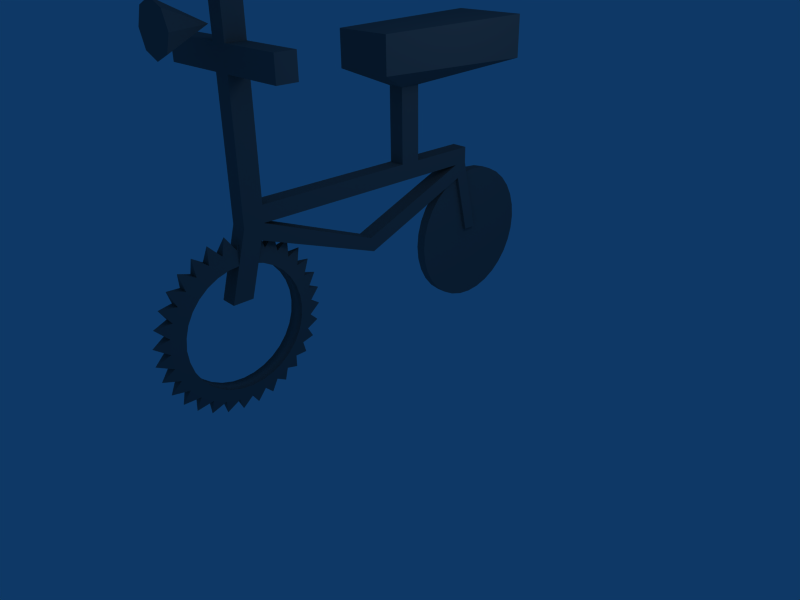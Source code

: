 # Source: chari.blend  (saved by Blender 2.49.2; exported with 4.5.12 LTS)
import bpy
from mathutils import Matrix  # noqa: F401  (used for matrix-valued properties, if any)

bpy.ops.wm.read_factory_settings(use_empty=True)
scene = bpy.context.scene
scene.name = 'Scene'

# ---- collections
col_collection_1 = bpy.data.collections.new('Collection 1'); scene.collection.children.link(col_collection_1)

# ---- materials (node trees are filled in below, after node groups)
mat_material_010 = bpy.data.materials.new('Material.010')
mat_material_010.alpha_threshold = 0.0
mat_material_010.diffuse_color = (0.4204, 0.4204, 0.4204, 1.0)
mat_material_010.roughness = 0.5
mat_material_010.line_color = (0.0, 0.0, 0.0, 1.0)

# ---- material node trees

# ---- world
world_world = bpy.data.worlds.new('World'); scene.world = world_world
world_world.color = (0.05656, 0.2208, 0.4)
world_world.use_sun_shadow = False
world_world.sun_shadow_jitter_overblur = 0.0
world_world.cycles.sampling_method = 'MANUAL'
world_world.cycles.sample_map_resolution = 256

# ---- cameras
cam_camera = bpy.data.cameras.new('Camera')
cam_camera.passepartout_alpha = 0.2
cam_camera.clip_end = 100.0
cam_camera.lens = 35.0
cam_camera.ortho_scale = 7.314
cam_camera.show_passepartout = False
cam_camera.show_safe_areas = True
cam_camera.dof.focus_distance = 0.0
cam_camera.dof.aperture_fstop = 128.0

# ---- lights
light_spot = bpy.data.lights.new('Spot', 'POINT')
light_spot.transmission_factor = 0.0
light_spot.cutoff_distance = 30.0
light_spot.energy = 100.0
light_spot.shadow_buffer_clip_start = 1.001
light_spot.shadow_soft_size = 1.0
light_spot.shadow_maximum_resolution = 0.006
light_spot.use_absolute_resolution = True
light_spot.cycles.use_multiple_importance_sampling = False

# ---- meshes
me_cube = bpy.data.meshes.new('Cube')
me_cube.from_pydata([(6.82, 0.5208, -0.5208), (6.82, -0.5208, -0.5208), (6.82, 0.5208, 0.5208), (6.82, -0.5208, 0.5208), (-8.268, -0.5208, 0.5208), (-8.268, 0.5208, 0.5208), (-9.531, -0.5208, 0.5208), (-9.531, 0.5208, 0.5208), (-9.531, 0.5208, -0.5208), (-9.531, -0.5208, -0.5208), (-10.67, 0.5208, -4.656), (-10.67, -0.5208, -4.656), (-9.405, -0.5208, -4.656), (-9.405, 0.5208, -4.656), (7.692, 0.5208, 0.5208), (7.692, -0.5208, 0.5208), (7.692, -0.5208, -0.5208), (7.692, 0.5208, -0.5208), (8.795, -0.5208, -5.295), (8.795, 0.5208, -5.295), (7.923, 0.5208, -5.295), (7.923, -0.5208, -5.295), (3.349, 0.5208, -0.5208), (3.349, -0.5208, -0.5208), (3.349, 0.5208, 0.5208), (3.349, -0.5208, 0.5208), (2.013, 0.5208, -0.5208), (2.013, -0.5208, -0.5208), (2.013, 0.5208, 0.5208), (2.013, -0.5208, 0.5208), (2.013, -0.5208, 5.169), (2.013, 0.5208, 5.169), (3.349, -0.5208, 5.169), (3.349, 0.5208, 5.169), (10.2, 2.457, 6.104), (10.2, -2.457, 6.104), (-0.4703, 1.935, 6.291), (-0.4703, -1.935, 6.291), (-0.4703, 1.935, 8.525), (-0.4703, -1.935, 8.525), (10.2, -2.457, 8.712), (10.2, 2.457, 8.712), (-8.268, -0.5208, 7.444), (-9.531, -0.5208, 7.444), (-9.531, 0.5208, 7.444), (-8.268, 0.5208, 7.444), (-8.268, -0.5208, 8.89), (-8.268, 0.5208, 8.89), (-9.531, 0.5208, 8.89), (-9.531, -0.5208, 8.89), (-8.268, -0.5208, 13.85), (-9.531, -0.5208, 13.85), (-9.531, 0.5208, 13.85), (-8.268, 0.5208, 13.85), (-8.268, -4.546, 8.89), (-9.531, -4.546, 8.89), (-9.531, -4.546, 7.444), (-8.268, -4.546, 7.444), (-8.268, 4.707, 8.89), (-9.531, 4.707, 8.89), (-9.531, 4.707, 7.444), (-8.268, 4.707, 7.444), (-6.739, 0.3135, -3.013), (-6.17, 0.3135, -3.706), (-5.747, 0.3135, -4.497), (-5.487, 0.3135, -5.355), (-5.399, 0.3135, -6.247), (-5.487, 0.3135, -7.14), (-5.747, 0.3135, -7.998), (-6.17, 0.3135, -8.789), (-6.739, 0.3135, -9.482), (-7.432, 0.3135, -10.05), (-8.222, 0.3135, -10.47), (-9.081, 0.3135, -10.73), (-9.973, 0.3135, -10.82), (-10.87, 0.3135, -10.73), (-11.72, 0.3135, -10.47), (-12.51, 0.3135, -10.05), (-13.21, 0.3135, -9.482), (-13.78, 0.3135, -8.789), (-14.2, 0.3135, -7.998), (-14.46, 0.3135, -7.14), (-14.55, 0.3135, -6.247), (-14.46, 0.3135, -5.355), (-14.2, 0.3135, -4.497), (-13.78, 0.3135, -3.706), (-13.21, 0.3135, -3.013), (-12.51, 0.3135, -2.444), (-11.72, 0.3135, -2.021), (-10.87, 0.3135, -1.761), (-9.973, 0.3135, -1.673), (-9.081, 0.3135, -1.761), (-8.222, 0.3135, -2.021), (-7.432, 0.3135, -2.444), (-6.739, -0.3135, -3.013), (-6.17, -0.3135, -3.706), (-5.747, -0.3135, -4.497), (-5.487, -0.3135, -5.355), (-5.399, -0.3135, -6.247), (-5.487, -0.3135, -7.14), (-5.747, -0.3135, -7.998), (-6.17, -0.3135, -8.789), (-6.739, -0.3135, -9.482), (-7.432, -0.3135, -10.05), (-8.222, -0.3135, -10.47), (-9.081, -0.3135, -10.73), (-9.973, -0.3135, -10.82), (-10.87, -0.3135, -10.73), (-11.72, -0.3135, -10.47), (-12.51, -0.3135, -10.05), (-13.21, -0.3135, -9.482), (-13.78, -0.3135, -8.789), (-14.2, -0.3135, -7.998), (-14.46, -0.3135, -7.14), (-14.55, -0.3135, -6.247), (-14.46, -0.3135, -5.355), (-14.2, -0.3135, -4.497), (-13.78, -0.3135, -3.706), (-13.21, -0.3135, -3.013), (-12.51, -0.3135, -2.444), (-11.72, -0.3135, -2.021), (-10.87, -0.3135, -1.761), (-9.973, -0.3135, -1.673), (-9.081, -0.3135, -1.761), (-8.223, -0.3135, -2.021), (-7.432, -0.3135, -2.444), (11.91, -0.3159, -2.539), (12.48, -0.3159, -3.232), (12.9, -0.3159, -4.023), (13.16, -0.3159, -4.881), (13.25, -0.3159, -5.773), (13.16, -0.3159, -6.665), (12.9, -0.3159, -7.523), (12.48, -0.3159, -8.314), (11.91, -0.3159, -9.007), (11.22, -0.3159, -9.576), (10.43, -0.3159, -9.999), (9.571, -0.3159, -10.26), (8.678, -0.3159, -10.35), (7.786, -0.3159, -10.26), (6.928, -0.3159, -9.999), (6.137, -0.3159, -9.576), (5.444, -0.3159, -9.007), (4.875, -0.3159, -8.314), (4.452, -0.3159, -7.523), (4.192, -0.3159, -6.665), (4.104, -0.3159, -5.773), (4.192, -0.3159, -4.881), (4.452, -0.3159, -4.023), (4.875, -0.3159, -3.232), (5.444, -0.3159, -2.539), (6.137, -0.3159, -1.97), (6.928, -0.3159, -1.547), (7.786, -0.3159, -1.287), (8.678, -0.3159, -1.199), (9.571, -0.3159, -1.287), (10.43, -0.3159, -1.547), (11.22, -0.3159, -1.97), (11.91, 0.3159, -2.539), (12.48, 0.3159, -3.232), (12.9, 0.3159, -4.023), (13.16, 0.3159, -4.881), (13.25, 0.3159, -5.773), (13.16, 0.3159, -6.665), (12.9, 0.3159, -7.523), (12.48, 0.3159, -8.314), (11.91, 0.3159, -9.007), (11.22, 0.3159, -9.576), (10.43, 0.3159, -9.999), (9.571, 0.3159, -10.26), (8.678, 0.3159, -10.35), (7.786, 0.3159, -10.26), (6.928, 0.3159, -9.999), (6.137, 0.3159, -9.576), (5.444, 0.3159, -9.007), (4.875, 0.3159, -8.314), (4.452, 0.3159, -7.523), (4.192, 0.3159, -6.665), (4.104, 0.3159, -5.773), (4.192, 0.3159, -4.881), (4.452, 0.3159, -4.023), (4.875, 0.3159, -3.232), (5.444, 0.3159, -2.539), (6.137, 0.3159, -1.97), (6.928, 0.3159, -1.547), (7.786, 0.3159, -1.287), (8.678, 0.3159, -1.199), (9.571, 0.3159, -1.287), (10.43, 0.3159, -1.547), (11.22, 0.3159, -1.97), (8.678, -0.3159, -5.773), (8.678, 0.3159, -5.773), (7.408, -0.3159, -3.871), (7.907, -0.5208, -1.452), (7.907, 0.5208, -1.452), (7.035, 0.5208, -1.452), (7.035, -0.5208, -1.452), (-0.4972, 0.5208, -4.466), (-0.4972, -0.5208, -4.466), (-0.7123, -0.5208, -3.535), (-0.7123, 0.5208, -3.535), (-8.268, -0.5208, -0.5208), (-8.268, 0.5208, -0.5208), (-9.787, 0.5208, -1.451), (-9.787, -0.5208, -1.451), (-8.524, -0.5208, -1.451), (-8.524, 0.5208, -1.451), (-7.311, 0.516, -3.585), (-6.843, 0.516, -4.156), (-7.311, -0.516, -3.585), (-6.843, -0.516, -4.156), (-6.495, 0.516, -4.807), (-6.495, -0.516, -4.807), (-6.281, 0.516, -5.513), (-6.281, -0.516, -5.513), (-6.209, 0.516, -6.247), (-6.209, -0.516, -6.247), (-6.281, 0.516, -6.982), (-6.281, -0.516, -6.982), (-6.495, 0.516, -7.688), (-6.495, -0.516, -7.688), (-6.843, 0.516, -8.339), (-6.843, -0.516, -8.339), (-7.311, 0.516, -8.909), (-7.311, -0.516, -8.909), (-7.882, 0.516, -9.377), (-7.882, -0.516, -9.377), (-8.532, 0.516, -9.725), (-8.532, -0.516, -9.725), (-9.239, 0.516, -9.939), (-9.239, -0.516, -9.939), (-9.973, 0.516, -10.01), (-9.973, -0.516, -10.01), (-10.71, 0.516, -9.939), (-10.71, -0.516, -9.939), (-11.41, 0.516, -9.725), (-11.41, -0.516, -9.725), (-12.06, 0.516, -9.377), (-12.06, -0.516, -9.377), (-12.63, 0.516, -8.909), (-12.63, -0.516, -8.909), (-13.1, 0.516, -8.339), (-13.1, -0.516, -8.339), (-13.45, 0.516, -7.688), (-13.45, -0.516, -7.688), (-13.66, 0.516, -6.982), (-13.66, -0.516, -6.982), (-13.74, 0.516, -6.247), (-13.74, -0.516, -6.247), (-13.66, 0.516, -5.513), (-13.66, -0.516, -5.513), (-13.45, 0.516, -4.807), (-13.45, -0.516, -4.807), (-13.1, 0.516, -4.156), (-13.1, -0.516, -4.156), (-12.63, 0.516, -3.585), (-12.63, -0.516, -3.586), (-12.06, 0.516, -3.117), (-12.06, -0.516, -3.117), (-11.41, 0.516, -2.769), (-11.41, -0.516, -2.769), (-10.71, 0.516, -2.555), (-10.71, -0.516, -2.555), (-9.973, 0.516, -2.483), (-9.973, -0.516, -2.483), (-9.239, 0.516, -2.555), (-9.239, -0.516, -2.555), (-8.532, 0.516, -2.769), (-8.532, -0.516, -2.769), (-7.882, 0.516, -3.117), (-7.882, -0.516, -3.117), (-6.535, -3.256e-06, -2.058), (-7.418, 8.345e-07, -1.467), (-8.4, 1.192e-06, -1.061), (-9.442, 1.132e-06, -0.8533), (-10.5, 2.98e-07, -0.8533), (-11.55, 3.725e-08, -1.061), (-12.53, 3.204e-07, -1.467), (-13.41, 1.11e-06, -2.058), (-14.16, 1.311e-06, -2.809), (-14.75, 1.565e-07, -3.692), (-15.16, -9.537e-07, -4.674), (-15.37, -3.576e-07, -5.716), (-15.37, -8.717e-07, -6.779), (-15.16, -1.192e-07, -7.821), (-14.75, 5.141e-07, -8.802), (-14.16, -9.909e-07, -9.686), (-13.41, -1.274e-06, -10.44), (-12.53, -1.393e-06, -11.03), (-11.55, -5.588e-07, -11.43), (-10.5, 5.96e-07, -11.64), (-9.442, -4.768e-07, -11.64), (-8.4, -1.393e-06, -11.43), (-7.418, -9.909e-07, -11.03), (-6.534, -2.757e-07, -10.44), (-5.783, -1.192e-07, -9.686), (-5.193, 8.196e-08, -8.802), (-4.786, 2.012e-07, -7.821), (-4.579, 8.196e-08, -6.779), (-4.579, 2.757e-07, -5.716), (-4.786, 5.141e-07, -4.674), (-5.193, 1.192e-07, -3.692), (-5.783, -5.96e-08, -2.809), (-12.77, 0.9918, 10.76), (-12.77, 1.403, 9.773), (-12.77, 0.9918, 8.781), (-12.77, 6.169e-07, 8.37), (-12.77, -0.9918, 8.781), (-12.77, -1.403, 9.773), (-12.77, -0.9918, 10.76), (-12.77, 3.244e-07, 11.18), (-9.968, 6.169e-07, 9.773), (-12.77, 6.169e-07, 9.773)], [], [(5, 202, 8, 7), (201, 4, 6, 9), (9, 6, 7, 8), (13, 12, 11, 10), (2, 3, 15, 14), (3, 1, 16, 15), (0, 2, 14, 17), (17, 14, 15, 16), (21, 20, 19, 18), (22, 0, 1, 23), (2, 24, 25, 3), (3, 25, 23, 1), (0, 22, 24, 2), (23, 27, 26, 22), (27, 201, 202, 26), (28, 5, 4, 29), (25, 29, 27, 23), (29, 4, 201, 27), (22, 26, 28, 24), (26, 202, 5, 28), (28, 29, 30, 31), (29, 25, 32, 30), (24, 28, 31, 33), (25, 24, 33, 32), (32, 33, 34, 35), (33, 31, 36, 34), (30, 32, 35, 37), (31, 30, 37, 36), (36, 37, 39, 38), (37, 35, 40, 39), (34, 36, 38, 41), (35, 34, 41, 40), (41, 38, 39, 40), (6, 4, 42, 43), (7, 6, 43, 44), (5, 7, 44, 45), (4, 5, 45, 42), (42, 45, 47, 46), (44, 43, 49, 48), (49, 46, 50, 51), (48, 49, 51, 52), (47, 48, 52, 53), (46, 47, 53, 50), (50, 53, 52, 51), (46, 49, 55, 54), (49, 43, 56, 55), (42, 46, 54, 57), (43, 42, 57, 56), (56, 57, 54, 55), (48, 47, 58, 59), (44, 48, 59, 60), (47, 45, 61, 58), (45, 44, 60, 61), (61, 60, 59, 58), (190, 127, 126), (191, 158, 159), (190, 128, 127), (191, 159, 160), (190, 129, 128), (191, 160, 161), (190, 130, 129), (191, 161, 162), (190, 131, 130), (191, 162, 163), (190, 132, 131), (191, 163, 164), (190, 133, 132), (191, 164, 165), (190, 134, 133), (191, 165, 166), (190, 135, 134), (191, 166, 167), (190, 136, 135), (191, 167, 168), (190, 137, 136), (191, 168, 169), (190, 138, 137), (191, 169, 170), (190, 139, 138), (191, 170, 171), (190, 140, 139), (191, 171, 172), (190, 141, 140), (191, 172, 173), (190, 142, 141), (191, 173, 174), (190, 143, 142), (191, 174, 175), (190, 144, 143), (191, 175, 176), (190, 145, 144), (191, 176, 177), (190, 146, 145), (191, 177, 178), (190, 147, 146), (191, 178, 179), (190, 148, 147), (191, 179, 180), (190, 149, 148), (191, 180, 181), (190, 150, 149), (191, 181, 182), (191, 182, 183), (191, 183, 184), (190, 153, 152), (191, 184, 185), (190, 154, 153), (191, 185, 186), (190, 155, 154), (191, 186, 187), (190, 156, 155), (191, 187, 188), (190, 157, 156), (191, 188, 189), (190, 126, 157), (191, 189, 158), (126, 127, 159, 158), (127, 128, 160, 159), (128, 129, 161, 160), (129, 130, 162, 161), (130, 131, 163, 162), (131, 132, 164, 163), (132, 133, 165, 164), (133, 134, 166, 165), (134, 135, 167, 166), (135, 136, 168, 167), (136, 137, 169, 168), (137, 138, 170, 169), (138, 139, 171, 170), (139, 140, 172, 171), (140, 141, 173, 172), (141, 142, 174, 173), (142, 143, 175, 174), (143, 144, 176, 175), (144, 145, 177, 176), (145, 146, 178, 177), (146, 147, 179, 178), (147, 148, 180, 179), (148, 149, 181, 180), (149, 150, 182, 181), (150, 151, 183, 182), (151, 152, 184, 183), (152, 153, 185, 184), (153, 154, 186, 185), (154, 155, 187, 186), (155, 156, 188, 187), (156, 157, 189, 188), (157, 126, 158, 189), (151, 150, 192), (192, 150, 190), (190, 152, 192), (192, 152, 151), (16, 193, 194, 17), (193, 18, 19, 194), (195, 0, 17, 194), (194, 19, 20, 195), (1, 196, 193, 16), (196, 21, 18, 193), (195, 20, 21, 196), (195, 196, 198, 197), (196, 1, 199, 198), (0, 195, 197, 200), (1, 0, 200, 199), (199, 200, 202, 201), (200, 197, 206, 202), (198, 199, 201, 205), (197, 198, 205, 206), (8, 203, 204, 9), (203, 10, 11, 204), (9, 204, 205, 201), (204, 11, 12, 205), (202, 206, 203, 8), (206, 13, 10, 203), (201, 205, 206, 202), (205, 12, 13, 206), (63, 208, 207, 62), (94, 209, 210, 95), (64, 211, 208, 63), (95, 210, 212, 96), (65, 213, 211, 64), (96, 212, 214, 97), (66, 215, 213, 65), (97, 214, 216, 98), (67, 217, 215, 66), (98, 216, 218, 99), (68, 219, 217, 67), (99, 218, 220, 100), (69, 221, 219, 68), (100, 220, 222, 101), (70, 223, 221, 69), (101, 222, 224, 102), (71, 225, 223, 70), (102, 224, 226, 103), (72, 227, 225, 71), (103, 226, 228, 104), (73, 229, 227, 72), (104, 228, 230, 105), (74, 231, 229, 73), (105, 230, 232, 106), (75, 233, 231, 74), (106, 232, 234, 107), (76, 235, 233, 75), (107, 234, 236, 108), (77, 237, 235, 76), (108, 236, 238, 109), (78, 239, 237, 77), (109, 238, 240, 110), (79, 241, 239, 78), (110, 240, 242, 111), (80, 243, 241, 79), (111, 242, 244, 112), (81, 245, 243, 80), (112, 244, 246, 113), (82, 247, 245, 81), (113, 246, 248, 114), (83, 249, 247, 82), (114, 248, 250, 115), (84, 251, 249, 83), (115, 250, 252, 116), (85, 253, 251, 84), (116, 252, 254, 117), (86, 255, 253, 85), (117, 254, 256, 118), (87, 257, 255, 86), (118, 256, 258, 119), (88, 259, 257, 87), (119, 258, 260, 120), (89, 261, 259, 88), (120, 260, 262, 121), (90, 263, 261, 89), (121, 262, 264, 122), (91, 265, 263, 90), (122, 264, 266, 123), (92, 267, 265, 91), (123, 266, 268, 124), (93, 269, 267, 92), (124, 268, 270, 125), (62, 207, 269, 93), (125, 270, 209, 94), (212, 210, 208, 211), (210, 209, 207, 208), (209, 270, 269, 207), (270, 268, 267, 269), (268, 266, 265, 267), (266, 264, 263, 265), (264, 262, 261, 263), (262, 260, 259, 261), (260, 258, 257, 259), (258, 256, 255, 257), (256, 254, 253, 255), (254, 252, 251, 253), (252, 250, 249, 251), (250, 248, 247, 249), (248, 246, 245, 247), (246, 244, 243, 245), (244, 242, 241, 243), (242, 240, 239, 241), (240, 238, 237, 239), (238, 236, 235, 237), (236, 234, 233, 235), (234, 232, 231, 233), (232, 230, 229, 231), (230, 228, 227, 229), (228, 226, 225, 227), (226, 224, 223, 225), (224, 222, 221, 223), (222, 220, 219, 221), (220, 218, 217, 219), (218, 216, 215, 217), (216, 214, 213, 215), (214, 212, 211, 213), (125, 271, 93), (94, 271, 125), (62, 271, 94), (93, 271, 62), (124, 272, 92), (125, 272, 124), (93, 272, 125), (92, 272, 93), (123, 273, 91), (124, 273, 123), (92, 273, 124), (91, 273, 92), (122, 274, 90), (123, 274, 122), (91, 274, 123), (90, 274, 91), (121, 275, 89), (122, 275, 121), (90, 275, 122), (89, 275, 90), (120, 276, 88), (121, 276, 120), (89, 276, 121), (88, 276, 89), (119, 277, 87), (120, 277, 119), (88, 277, 120), (87, 277, 88), (118, 278, 86), (119, 278, 118), (87, 278, 119), (86, 278, 87), (117, 279, 85), (118, 279, 117), (86, 279, 118), (85, 279, 86), (116, 280, 84), (117, 280, 116), (85, 280, 117), (84, 280, 85), (115, 281, 83), (116, 281, 115), (84, 281, 116), (83, 281, 84), (114, 282, 82), (115, 282, 114), (83, 282, 115), (82, 282, 83), (113, 283, 81), (114, 283, 113), (82, 283, 114), (81, 283, 82), (112, 284, 80), (113, 284, 112), (81, 284, 113), (80, 284, 81), (111, 285, 79), (112, 285, 111), (80, 285, 112), (79, 285, 80), (110, 286, 78), (111, 286, 110), (79, 286, 111), (78, 286, 79), (109, 287, 77), (110, 287, 109), (78, 287, 110), (77, 287, 78), (108, 288, 76), (109, 288, 108), (77, 288, 109), (76, 288, 77), (107, 289, 75), (108, 289, 107), (76, 289, 108), (75, 289, 76), (106, 290, 74), (107, 290, 106), (75, 290, 107), (74, 290, 75), (105, 291, 73), (106, 291, 105), (74, 291, 106), (73, 291, 74), (104, 292, 72), (105, 292, 104), (73, 292, 105), (72, 292, 73), (103, 293, 71), (104, 293, 103), (72, 293, 104), (71, 293, 72), (102, 294, 70), (103, 294, 102), (71, 294, 103), (70, 294, 71), (101, 295, 69), (102, 295, 101), (70, 295, 102), (69, 295, 70), (100, 296, 68), (101, 296, 100), (69, 296, 101), (68, 296, 69), (99, 297, 67), (100, 297, 99), (68, 297, 100), (67, 297, 68), (98, 298, 66), (99, 298, 98), (67, 298, 99), (66, 298, 67), (97, 299, 65), (98, 299, 97), (66, 299, 98), (65, 299, 66), (96, 300, 64), (97, 300, 96), (65, 300, 97), (64, 300, 65), (95, 301, 63), (96, 301, 95), (64, 301, 96), (63, 301, 64), (94, 302, 62), (95, 302, 94), (63, 302, 95), (62, 302, 63), (311, 304, 303), (311, 305, 304), (311, 306, 305), (311, 307, 306), (311, 308, 307), (311, 309, 308), (311, 310, 309), (311, 303, 310), (312, 303, 304), (312, 304, 305), (312, 305, 306), (312, 306, 307), (312, 307, 308), (312, 308, 309), (312, 309, 310), (312, 310, 303)])
me_cube.polygons.foreach_set('use_smooth', [0, 0, 0, 0, 0, 0, 0, 0, 0, 0, 0, 0, 0, 0, 0, 0, 0, 0, 0, 0, 0, 0, 0, 0, 0, 0, 0, 0, 0, 0, 0, 0, 0, 0, 0, 0, 0, 0, 0, 0, 0, 0, 0, 0, 0, 0, 0, 0, 0, 0, 0, 0, 0, 0, 0, 0, 0, 0, 0, 0, 0, 0, 0, 0, 0, 0, 0, 0, 0, 0, 0, 0, 0, 0, 0, 0, 0, 0, 0, 0, 0, 0, 0, 0, 0, 0, 0, 0, 0, 0, 0, 0, 0, 0, 0, 0, 0, 0, 0, 0, 0, 0, 0, 0, 0, 0, 0, 0, 0, 0, 0, 0, 0, 0, 0, 0, 0, 0, 0, 0, 0, 0, 0, 0, 0, 0, 0, 0, 0, 0, 0, 0, 0, 0, 0, 0, 0, 0, 0, 0, 0, 0, 0, 0, 0, 0, 0, 0, 0, 0, 0, 0, 0, 0, 0, 0, 0, 0, 0, 0, 0, 0, 0, 0, 0, 0, 0, 0, 0, 0, 0, 0, 0, 0, 0, 0, 0, 0, 0, 0, 0, 0, 0, 0, 0, 0, 0, 0, 0, 0, 0, 0, 0, 0, 0, 0, 0, 0, 0, 0, 0, 0, 0, 0, 0, 0, 0, 0, 0, 0, 0, 0, 0, 0, 0, 0, 0, 0, 0, 0, 0, 0, 0, 0, 0, 0, 0, 0, 0, 0, 0, 0, 0, 0, 0, 0, 0, 0, 0, 1, 1, 1, 1, 1, 1, 1, 1, 1, 1, 1, 1, 1, 1, 1, 1, 1, 1, 1, 1, 1, 1, 1, 1, 1, 1, 1, 1, 1, 1, 1, 1, 0, 0, 0, 0, 0, 0, 0, 0, 0, 0, 0, 0, 0, 0, 0, 0, 0, 0, 0, 0, 0, 0, 0, 0, 0, 0, 0, 0, 0, 0, 0, 0, 0, 0, 0, 0, 0, 0, 0, 0, 0, 0, 0, 0, 0, 0, 0, 0, 0, 0, 0, 0, 0, 0, 0, 0, 0, 0, 0, 0, 0, 0, 0, 0, 0, 0, 0, 0, 0, 0, 0, 0, 0, 0, 0, 0, 0, 0, 0, 0, 0, 0, 0, 0, 0, 0, 0, 0, 0, 0, 0, 0, 0, 0, 0, 0, 0, 0, 0, 0, 0, 0, 0, 0, 0, 0, 0, 0, 0, 0, 0, 0, 0, 0, 0, 0, 0, 0, 0, 0, 0, 0, 0, 0, 0, 0, 0, 0, 0, 0, 0, 0, 0, 0, 0, 0, 0, 0, 0, 0, 0, 0, 0, 0])
_uv = me_cube.uv_layers.new(name='UVTex')
_uv.uv.foreach_set('vector', [0.8535, 0.2501, 0.8517, 0.2115, 0.8768, 0.2052, 0.8772, 0.2467, 0.9242, 0.2131, 0.9218, 0.2538, 0.8971, 0.2479, 0.8989, 0.2054, 0.8989, 0.2054, 0.8971, 0.2479, 0.8772, 0.2467, 0.8768, 0.2052, 0.9427, 0.04871, 0.9226, 0.04871, 0.9226, 5.832e-08, 0.9427, 0.0, 0.8848, 0.8359, 0.88, 0.8701, 0.8656, 0.862, 0.8705, 0.8277, 0.8381, 0.8164, 0.8407, 0.7804, 0.8562, 0.7839, 0.8531, 0.8207, 0.8897, 0.8016, 0.8848, 0.8359, 0.8705, 0.8277, 0.875, 0.7921, 0.875, 0.7921, 0.8705, 0.8277, 0.8531, 0.8207, 0.8562, 0.7839, 0.8608, 0.618, 0.8608, 0.5824, 0.8757, 0.5824, 0.8757, 0.618, 0.7766, 0.6922, 0.7766, 0.5824, 0.7931, 0.5824, 0.7931, 0.6922, 0.7601, 0.5824, 0.7601, 0.6922, 0.7437, 0.6922, 0.7437, 0.5824, 0.8096, 0.5824, 0.8096, 0.6922, 0.7931, 0.6922, 0.7931, 0.5824, 0.7766, 0.5824, 0.7766, 0.6922, 0.7601, 0.6922, 0.7601, 0.5824, 0.8368, 0.6673, 0.8096, 0.6673, 0.8096, 0.6248, 0.8368, 0.6248, 0.2343, 0.6472, 0.02624, 0.6472, 0.02706, 0.5926, 0.2351, 0.5926, 0.236, 0.5381, 0.02787, 0.5381, 0.02715, 0.4835, 0.2352, 0.4835, 0.8368, 0.7098, 0.8096, 0.7098, 0.8096, 0.6673, 0.8368, 0.6673, 0.2335, 0.7017, 0.02543, 0.7017, 0.02624, 0.6472, 0.2343, 0.6472, 0.8368, 0.6248, 0.8096, 0.6248, 0.8096, 0.5824, 0.8368, 0.5824, 0.2351, 0.5926, 0.02706, 0.5926, 0.02787, 0.5381, 0.236, 0.5381, 0.3082, 0.7514, 0.3295, 0.7514, 0.3295, 0.9409, 0.3082, 0.9409, 0.3295, 0.7514, 0.3567, 0.7514, 0.3567, 0.9409, 0.3295, 0.9409, 0.281, 0.7514, 0.3082, 0.7514, 0.3082, 0.9409, 0.281, 0.9409, 0.3567, 0.7514, 0.3779, 0.7514, 0.3779, 0.9409, 0.3567, 0.9409, 0.6818, 0.2085, 0.6933, 0.2061, 0.7117, 0.2864, 0.6647, 0.291, 0.6933, 0.2061, 0.6909, 0.1775, 0.7116, 0.09821, 0.7117, 0.2864, 0.6798, 0.1787, 0.6818, 0.2085, 0.6647, 0.291, 0.6629, 0.09665, 0.6909, 0.1775, 0.6798, 0.1787, 0.6629, 0.09665, 0.7116, 0.09821, 0.7116, 0.09821, 0.6629, 0.09665, 0.6206, 0.0, 0.7493, 0.002099, 0.6629, 0.09665, 0.6647, 0.291, 0.6256, 0.382, 0.6206, 0.0, 0.7117, 0.2864, 0.7116, 0.09821, 0.7493, 0.002099, 0.7532, 0.3851, 0.6647, 0.291, 0.7117, 0.2864, 0.7532, 0.3851, 0.6256, 0.382, 0.8381, 0.5824, 0.6206, 0.5611, 0.6206, 0.4033, 0.8381, 0.382, 0.826, 9.721e-09, 0.8517, 0.0, 0.8517, 0.2823, 0.826, 0.2823, 0.8047, 2.43e-08, 0.826, 9.721e-09, 0.826, 0.2823, 0.8047, 0.2823, 0.779, 5.103e-08, 0.8047, 2.43e-08, 0.8047, 0.2823, 0.779, 0.2823, 0.7578, 7.048e-08, 0.779, 5.103e-08, 0.779, 0.2823, 0.7578, 0.2823, 0.7578, 0.2823, 0.779, 0.2823, 0.779, 0.3412, 0.7578, 0.3412, 0.8047, 0.2823, 0.826, 0.2823, 0.826, 0.3412, 0.8047, 0.3412, 0.9107, 0.3209, 0.9365, 0.3209, 0.9365, 0.5229, 0.9107, 0.5229, 0.8895, 0.3209, 0.9107, 0.3209, 0.9107, 0.5229, 0.8895, 0.5229, 0.8638, 0.3209, 0.8895, 0.3209, 0.8895, 0.5229, 0.8638, 0.5229, 0.8425, 0.3209, 0.8638, 0.3209, 0.8638, 0.5229, 0.8425, 0.5229, 0.9365, 0.5229, 0.9365, 0.5654, 0.9107, 0.5654, 0.9107, 0.5229, 0.1205, 0.7017, 0.1205, 0.7471, 0.04812, 0.7471, 0.04812, 0.7017, 0.1205, 0.7471, 0.1205, 0.7991, 0.04812, 0.7991, 0.04812, 0.7471, 0.1205, 0.8445, 0.1205, 0.8965, 0.04812, 0.8965, 0.04812, 0.8445, 0.1205, 0.7991, 0.1205, 0.8445, 0.04812, 0.8445, 0.04812, 0.7991, 0.02543, 0.8445, 0.04812, 0.8445, 0.04812, 0.8965, 0.02543, 0.8965, 0.1644, 0.7411, 0.1707, 0.7017, 0.236, 0.7432, 0.2297, 0.7826, 0.1573, 0.7862, 0.1644, 0.7411, 0.2297, 0.7826, 0.2225, 0.8277, 0.1438, 0.8707, 0.151, 0.8256, 0.2163, 0.8671, 0.2091, 0.9122, 0.151, 0.8256, 0.1573, 0.7862, 0.2225, 0.8277, 0.2163, 0.8671, 0.2163, 0.8671, 0.236, 0.8796, 0.2288, 0.9247, 0.2091, 0.9122, 0.337, 0.5505, 0.4298, 0.5688, 0.4263, 0.6047, 0.5238, 0.5569, 0.4799, 0.7214, 0.4647, 0.7011, 0.337, 0.5505, 0.4298, 0.5323, 0.4298, 0.5688, 0.5238, 0.5569, 0.4647, 0.7011, 0.4518, 0.6752, 0.337, 0.5505, 0.4263, 0.4964, 0.4298, 0.5323, 0.5238, 0.5569, 0.4518, 0.6752, 0.4416, 0.6448, 0.337, 0.5505, 0.4193, 0.4626, 0.4263, 0.4964, 0.5238, 0.5569, 0.4416, 0.6448, 0.4346, 0.611, 0.337, 0.5505, 0.4091, 0.4322, 0.4193, 0.4626, 0.5238, 0.5569, 0.4346, 0.611, 0.431, 0.5752, 0.337, 0.5505, 0.3962, 0.4064, 0.4091, 0.4322, 0.5238, 0.5569, 0.431, 0.5752, 0.431, 0.5386, 0.337, 0.5505, 0.381, 0.3861, 0.3962, 0.4064, 0.5238, 0.5569, 0.431, 0.5386, 0.4346, 0.5028, 0.337, 0.5505, 0.3641, 0.3721, 0.381, 0.3861, 0.5238, 0.5569, 0.4346, 0.5028, 0.4416, 0.469, 0.337, 0.5505, 0.3462, 0.3649, 0.3641, 0.3721, 0.5238, 0.5569, 0.4416, 0.469, 0.4518, 0.4386, 0.337, 0.5505, 0.3279, 0.3649, 0.3462, 0.3649, 0.5238, 0.5569, 0.4518, 0.4386, 0.4647, 0.4127, 0.337, 0.5505, 0.31, 0.3721, 0.3279, 0.3649, 0.5238, 0.5569, 0.4647, 0.4127, 0.4799, 0.3924, 0.337, 0.5505, 0.2931, 0.3861, 0.31, 0.3721, 0.5238, 0.5569, 0.4799, 0.3924, 0.4968, 0.3784, 0.337, 0.5505, 0.2779, 0.4064, 0.2931, 0.3861, 0.5238, 0.5569, 0.4968, 0.3784, 0.5147, 0.3713, 0.337, 0.5505, 0.2649, 0.4322, 0.2779, 0.4064, 0.5238, 0.5569, 0.5147, 0.3713, 0.533, 0.3713, 0.337, 0.5505, 0.2548, 0.4626, 0.2649, 0.4322, 0.5238, 0.5569, 0.533, 0.3713, 0.5509, 0.3784, 0.337, 0.5505, 0.2478, 0.4964, 0.2548, 0.4626, 0.5238, 0.5569, 0.5509, 0.3784, 0.5678, 0.3924, 0.337, 0.5505, 0.2442, 0.5323, 0.2478, 0.4964, 0.5238, 0.5569, 0.5678, 0.3924, 0.583, 0.4127, 0.337, 0.5505, 0.2442, 0.5688, 0.2442, 0.5323, 0.5238, 0.5569, 0.583, 0.4127, 0.5959, 0.4386, 0.337, 0.5505, 0.2478, 0.6047, 0.2442, 0.5688, 0.5238, 0.5569, 0.5959, 0.4386, 0.6061, 0.469, 0.337, 0.5505, 0.2548, 0.6385, 0.2478, 0.6047, 0.5238, 0.5569, 0.6061, 0.469, 0.6131, 0.5028, 0.337, 0.5505, 0.2649, 0.6689, 0.2548, 0.6385, 0.5238, 0.5569, 0.6131, 0.5028, 0.6166, 0.5386, 0.337, 0.5505, 0.2779, 0.6947, 0.2649, 0.6689, 0.5238, 0.5569, 0.6166, 0.5386, 0.6166, 0.5752, 0.337, 0.5505, 0.2931, 0.715, 0.2779, 0.6947, 0.5238, 0.5569, 0.6166, 0.5752, 0.6131, 0.611, 0.337, 0.5505, 0.31, 0.729, 0.2931, 0.715, 0.5238, 0.5569, 0.6131, 0.611, 0.6061, 0.6448, 0.5238, 0.5569, 0.6061, 0.6448, 0.5959, 0.6752, 0.5238, 0.5569, 0.5959, 0.6752, 0.583, 0.7011, 0.337, 0.5505, 0.3641, 0.729, 0.3462, 0.7361, 0.5238, 0.5569, 0.583, 0.7011, 0.5678, 0.7214, 0.337, 0.5505, 0.381, 0.715, 0.3641, 0.729, 0.5238, 0.5569, 0.5678, 0.7214, 0.5509, 0.7354, 0.337, 0.5505, 0.3962, 0.6947, 0.381, 0.715, 0.5238, 0.5569, 0.5509, 0.7354, 0.533, 0.7425, 0.337, 0.5505, 0.4091, 0.6689, 0.3962, 0.6947, 0.5238, 0.5569, 0.533, 0.7425, 0.5147, 0.7425, 0.337, 0.5505, 0.4193, 0.6385, 0.4091, 0.6689, 0.5238, 0.5569, 0.5147, 0.7425, 0.4968, 0.7354, 0.337, 0.5505, 0.4263, 0.6047, 0.4193, 0.6385, 0.5238, 0.5569, 0.4968, 0.7354, 0.4799, 0.7214, 0.9752, 0.6424, 0.9752, 0.622, 0.9908, 0.622, 0.9908, 0.6424, 0.9752, 0.622, 0.9752, 0.6016, 0.9907, 0.6016, 0.9908, 0.622, 0.9752, 0.6016, 0.9752, 0.5812, 0.9907, 0.5812, 0.9907, 0.6016, 0.9752, 0.5812, 0.9752, 0.5608, 0.9907, 0.5608, 0.9907, 0.5812, 0.9752, 0.5608, 0.9752, 0.5404, 0.9907, 0.5404, 0.9907, 0.5608, 0.9752, 0.5404, 0.9752, 0.52, 0.9907, 0.52, 0.9907, 0.5404, 0.9752, 0.52, 0.9752, 0.4996, 0.9908, 0.4996, 0.9907, 0.52, 0.9752, 0.4996, 0.9752, 0.4792, 0.9908, 0.4792, 0.9908, 0.4996, 0.9752, 0.4792, 0.9752, 0.4588, 0.9908, 0.4588, 0.9908, 0.4792, 0.9752, 0.4588, 0.9752, 0.4384, 0.9908, 0.4384, 0.9908, 0.4588, 0.9752, 0.4384, 0.9753, 0.418, 0.9908, 0.418, 0.9908, 0.4384, 0.9753, 0.418, 0.9753, 0.3976, 0.9908, 0.3976, 0.9908, 0.418, 0.9753, 0.3976, 0.9753, 0.3772, 0.9909, 0.3772, 0.9908, 0.3976, 0.9753, 0.3772, 0.9753, 0.3567, 0.9909, 0.3567, 0.9909, 0.3772, 0.9753, 0.3567, 0.9753, 0.3363, 0.9909, 0.3363, 0.9909, 0.3567, 0.9753, 0.3363, 0.9754, 0.3159, 0.9909, 0.3159, 0.9909, 0.3363, 0.9754, 0.3159, 0.9754, 0.2955, 0.991, 0.2955, 0.9909, 0.3159, 0.9754, 0.2955, 0.9754, 0.275, 0.991, 0.2751, 0.991, 0.2955, 0.9754, 0.275, 0.9754, 0.2546, 0.991, 0.2546, 0.991, 0.2751, 0.9756, 0.9076, 0.9756, 0.8872, 0.9911, 0.8872, 0.9912, 0.9076, 0.9756, 0.8872, 0.9756, 0.8668, 0.9911, 0.8668, 0.9911, 0.8872, 0.9756, 0.8668, 0.9755, 0.8464, 0.9911, 0.8464, 0.9911, 0.8668, 0.9755, 0.8464, 0.9755, 0.826, 0.991, 0.826, 0.9911, 0.8464, 0.9755, 0.826, 0.9754, 0.8056, 0.991, 0.8056, 0.991, 0.826, 0.9754, 0.8056, 0.9754, 0.7852, 0.9909, 0.7852, 0.991, 0.8056, 0.9754, 0.7852, 0.9754, 0.7648, 0.9909, 0.7648, 0.9909, 0.7852, 0.9754, 0.7648, 0.9753, 0.7444, 0.9909, 0.7444, 0.9909, 0.7648, 0.9753, 0.7444, 0.9753, 0.724, 0.9908, 0.724, 0.9909, 0.7444, 0.9753, 0.724, 0.9753, 0.7036, 0.9908, 0.7036, 0.9908, 0.724, 0.9753, 0.7036, 0.9753, 0.6832, 0.9908, 0.6832, 0.9908, 0.7036, 0.9753, 0.6832, 0.9752, 0.6628, 0.9908, 0.6628, 0.9908, 0.6832, 0.9752, 0.6628, 0.9752, 0.6424, 0.9908, 0.6424, 0.9908, 0.6628, 0.3279, 0.7361, 0.31, 0.729, 0.3324, 0.6433, 0.3324, 0.6433, 0.31, 0.729, 0.337, 0.5505, 0.337, 0.5505, 0.3462, 0.7361, 0.3324, 0.6433, 0.3324, 0.6433, 0.3462, 0.7361, 0.3279, 0.7361, 0.8562, 0.7839, 0.8605, 0.7503, 0.8783, 0.7584, 0.875, 0.7921, 0.8605, 0.7503, 0.8757, 0.618, 0.8931, 0.6259, 0.8783, 0.7584, 0.8918, 0.7702, 0.8897, 0.8016, 0.875, 0.7921, 0.8783, 0.7584, 0.8783, 0.7584, 0.8931, 0.6259, 0.9065, 0.6389, 0.8918, 0.7702, 0.8407, 0.7804, 0.8455, 0.7494, 0.8605, 0.7503, 0.8562, 0.7839, 0.8455, 0.7494, 0.8608, 0.618, 0.8757, 0.618, 0.8605, 0.7503, 0.8918, 0.7702, 0.9065, 0.6389, 0.9238, 0.6466, 0.9092, 0.7779, 0.7491, 0.8151, 0.7492, 0.8627, 0.5944, 0.86, 0.594, 0.8203, 0.7492, 0.8627, 0.7523, 0.9049, 0.5889, 0.9011, 0.5944, 0.86, 0.7518, 0.7772, 0.7491, 0.8151, 0.594, 0.8203, 0.5885, 0.7794, 0.7518, 0.7386, 0.7518, 0.7772, 0.5885, 0.7794, 0.5887, 0.7371, 0.5887, 0.7371, 0.5885, 0.7794, 0.43, 0.7769, 0.4301, 0.7352, 0.5885, 0.7794, 0.594, 0.8203, 0.432, 0.8139, 0.43, 0.7769, 0.5944, 0.86, 0.5889, 0.9011, 0.4298, 0.9049, 0.432, 0.8636, 0.594, 0.8203, 0.5944, 0.86, 0.432, 0.8636, 0.432, 0.8139, 0.8768, 0.2052, 0.8778, 0.1652, 0.8986, 0.1658, 0.8989, 0.2054, 0.8778, 0.1652, 0.8789, 0.0349, 0.8991, 0.03547, 0.8986, 0.1658, 0.8989, 0.2054, 0.8986, 0.1658, 0.9226, 0.177, 0.9242, 0.2131, 0.8986, 0.1658, 0.8991, 0.03547, 0.9226, 0.04871, 0.9226, 0.177, 0.8517, 0.2115, 0.8537, 0.1754, 0.8778, 0.1652, 0.8768, 0.2052, 0.8537, 0.1754, 0.8553, 0.04696, 0.8789, 0.0349, 0.8778, 0.1652, 0.007629, 0.4573, 0.007629, 0.4186, 0.02851, 0.4186, 0.02851, 0.4573, 0.9226, 0.177, 0.9226, 0.04871, 0.9427, 0.04871, 0.9427, 0.177, 0.4859, 0.3472, 0.4934, 0.3134, 0.5088, 0.3235, 0.505, 0.3596, 0.4245, 0.2269, 0.4111, 0.217, 0.4141, 0.1945, 0.4283, 0.1988, 0.4685, 0.3272, 0.4793, 0.2972, 0.4934, 0.3134, 0.4859, 0.3472, 0.4283, 0.1988, 0.4141, 0.1945, 0.4149, 0.1687, 0.4298, 0.1677, 0.4536, 0.3004, 0.4672, 0.2758, 0.4793, 0.2972, 0.4685, 0.3272, 0.4298, 0.1677, 0.4149, 0.1687, 0.4129, 0.1421, 0.4281, 0.1346, 0.4419, 0.2683, 0.4577, 0.25, 0.4672, 0.2758, 0.4536, 0.3004, 0.4281, 0.1346, 0.4129, 0.1421, 0.4079, 0.1158, 0.4226, 0.1013, 0.4339, 0.2323, 0.4511, 0.221, 0.4577, 0.25, 0.4419, 0.2683, 0.4226, 0.1013, 0.4079, 0.1158, 0.3999, 0.0913, 0.4131, 0.07002, 0.4298, 0.1942, 0.4476, 0.1902, 0.4511, 0.221, 0.4339, 0.2323, 0.4131, 0.07002, 0.3999, 0.0913, 0.389, 0.07008, 0.4, 0.04273, 0.4298, 0.1556, 0.4474, 0.159, 0.4476, 0.1902, 0.4298, 0.1942, 0.4, 0.04273, 0.389, 0.07008, 0.3757, 0.05348, 0.3838, 0.02128, 0.4338, 0.1184, 0.4503, 0.1288, 0.4474, 0.159, 0.4298, 0.1556, 0.3838, 0.02128, 0.3757, 0.05348, 0.3605, 0.04248, 0.3653, 0.006877, 0.4414, 0.08421, 0.4562, 0.1009, 0.4503, 0.1288, 0.4338, 0.1184, 0.3653, 0.006877, 0.3605, 0.04248, 0.344, 0.03766, 0.3455, 1.944e-08, 0.4522, 0.0547, 0.4646, 0.07658, 0.4562, 0.1009, 0.4414, 0.08421, 0.3455, 1.944e-08, 0.344, 0.03766, 0.3264, 0.03835, 0.3256, 0.0, 0.4655, 0.03112, 0.475, 0.05673, 0.4646, 0.07658, 0.4522, 0.0547, 0.3256, 0.0, 0.3264, 0.03835, 0.3093, 0.04017, 0.3061, 0.004274, 0.4803, 0.01433, 0.4868, 0.04203, 0.475, 0.05673, 0.4655, 0.03112, 0.3061, 0.004274, 0.3093, 0.04017, 0.2939, 0.04744, 0.2877, 0.01505, 0.4957, 0.004355, 0.4995, 0.03274, 0.4868, 0.04203, 0.4803, 0.01433, 0.2877, 0.01505, 0.2939, 0.04744, 0.2804, 0.06023, 0.2714, 0.03255, 0.5106, 0.0, 0.5117, 0.02858, 0.4995, 0.03274, 0.4957, 0.004355, 0.2714, 0.03255, 0.2804, 0.06023, 0.2692, 0.07758, 0.258, 0.0556, 0.5254, 2.527e-07, 0.5254, 0.03059, 0.5117, 0.02858, 0.5106, 0.0, 0.258, 0.0556, 0.2692, 0.07758, 0.2606, 0.09822, 0.2481, 0.0823, 0.5402, 0.0001611, 0.539, 0.02873, 0.5254, 0.03059, 0.5254, 2.527e-07, 0.2481, 0.0823, 0.2606, 0.09822, 0.2547, 0.121, 0.2416, 0.1104, 0.5551, 0.004678, 0.5512, 0.03302, 0.539, 0.02873, 0.5402, 0.0001611, 0.2416, 0.1104, 0.2547, 0.121, 0.2515, 0.143, 0.2377, 0.1381, 0.5705, 0.01483, 0.5639, 0.04245, 0.5512, 0.03302, 0.5551, 0.004678, 0.2377, 0.1381, 0.2515, 0.143, 0.2512, 0.1668, 0.236, 0.1679, 0.5853, 0.03177, 0.5757, 0.05728, 0.5639, 0.04245, 0.5705, 0.01483, 0.236, 0.1679, 0.2512, 0.1668, 0.2527, 0.1966, 0.2365, 0.2024, 0.5985, 0.0555, 0.586, 0.07725, 0.5757, 0.05728, 0.5853, 0.03177, 0.2365, 0.2024, 0.2527, 0.1966, 0.2571, 0.2265, 0.2406, 0.2391, 0.6092, 0.08513, 0.5944, 0.1017, 0.586, 0.07725, 0.5985, 0.0555, 0.2406, 0.2391, 0.2571, 0.2265, 0.2647, 0.2551, 0.2491, 0.2752, 0.6167, 0.1194, 0.6002, 0.1296, 0.5944, 0.1017, 0.6092, 0.08513, 0.2491, 0.2752, 0.2647, 0.2551, 0.2753, 0.2807, 0.2618, 0.3077, 0.6206, 0.1566, 0.603, 0.1599, 0.6002, 0.1296, 0.6167, 0.1194, 0.2618, 0.3077, 0.2753, 0.2807, 0.2886, 0.3017, 0.2781, 0.3344, 0.6205, 0.1952, 0.6027, 0.1911, 0.603, 0.1599, 0.6206, 0.1566, 0.2781, 0.3344, 0.2886, 0.3017, 0.304, 0.3167, 0.2972, 0.3536, 0.6163, 0.2333, 0.5991, 0.2218, 0.6027, 0.1911, 0.6205, 0.1952, 0.2972, 0.3536, 0.304, 0.3167, 0.3207, 0.3249, 0.3181, 0.364, 0.6081, 0.2692, 0.5924, 0.2507, 0.5991, 0.2218, 0.6163, 0.2333, 0.3181, 0.364, 0.3207, 0.3249, 0.338, 0.3257, 0.3396, 0.3649, 0.5964, 0.3011, 0.5829, 0.2764, 0.5924, 0.2507, 0.6081, 0.2692, 0.3396, 0.3649, 0.338, 0.3257, 0.3549, 0.3192, 0.3607, 0.3565, 0.5815, 0.3277, 0.5708, 0.2977, 0.5829, 0.2764, 0.5964, 0.3011, 0.3607, 0.3565, 0.3549, 0.3192, 0.3706, 0.3059, 0.38, 0.3391, 0.5641, 0.3476, 0.5567, 0.3137, 0.5708, 0.2977, 0.5815, 0.3277, 0.38, 0.3391, 0.3706, 0.3059, 0.3844, 0.2868, 0.3965, 0.3145, 0.545, 0.3599, 0.5412, 0.3236, 0.5567, 0.3137, 0.5641, 0.3476, 0.3965, 0.3145, 0.3844, 0.2868, 0.3958, 0.2637, 0.4093, 0.2852, 0.525, 0.364, 0.525, 0.3268, 0.5412, 0.3236, 0.545, 0.3599, 0.4093, 0.2852, 0.3958, 0.2637, 0.405, 0.2383, 0.4183, 0.2549, 0.505, 0.3596, 0.5088, 0.3235, 0.525, 0.3268, 0.525, 0.364, 0.4183, 0.2549, 0.405, 0.2383, 0.4111, 0.217, 0.4245, 0.2269, 0.9643, 0.6018, 0.9643, 0.6228, 0.9496, 0.6228, 0.9496, 0.6018, 0.9643, 0.6228, 0.9643, 0.6438, 0.9496, 0.6438, 0.9496, 0.6228, 0.9643, 0.6438, 0.9643, 0.6648, 0.9496, 0.6648, 0.9496, 0.6438, 0.9643, 0.6648, 0.9643, 0.6858, 0.9496, 0.6858, 0.9496, 0.6648, 0.9643, 0.6858, 0.9643, 0.7069, 0.9496, 0.7069, 0.9496, 0.6858, 0.9643, 0.7069, 0.9643, 0.7279, 0.9496, 0.7279, 0.9496, 0.7069, 0.9643, 0.7279, 0.9643, 0.7489, 0.9496, 0.7489, 0.9496, 0.7279, 0.9643, 0.7489, 0.9643, 0.7699, 0.9496, 0.7699, 0.9496, 0.7489, 0.9643, 0.7699, 0.9643, 0.7909, 0.9496, 0.7909, 0.9496, 0.7699, 0.9643, 0.7909, 0.9643, 0.8119, 0.9496, 0.8119, 0.9496, 0.7909, 0.9643, 0.8119, 0.9643, 0.8329, 0.9496, 0.8329, 0.9496, 0.8119, 0.9643, 0.8329, 0.9643, 0.8539, 0.9496, 0.8539, 0.9496, 0.8329, 0.9643, 0.8539, 0.9643, 0.8749, 0.9496, 0.875, 0.9496, 0.8539, 0.9643, 0.8749, 0.9643, 0.896, 0.9496, 0.896, 0.9496, 0.875, 0.9643, 0.896, 0.9643, 0.917, 0.9496, 0.917, 0.9496, 0.896, 0.9643, 0.2445, 0.9643, 0.2656, 0.9496, 0.2656, 0.9496, 0.2445, 0.9643, 0.2656, 0.9643, 0.2866, 0.9496, 0.2866, 0.9496, 0.2656, 0.9643, 0.2866, 0.9643, 0.3076, 0.9496, 0.3076, 0.9496, 0.2866, 0.9643, 0.3076, 0.9643, 0.3286, 0.9496, 0.3286, 0.9496, 0.3076, 0.9643, 0.3286, 0.9643, 0.3496, 0.9496, 0.3496, 0.9496, 0.3286, 0.9643, 0.3496, 0.9643, 0.3706, 0.9496, 0.3706, 0.9496, 0.3496, 0.9643, 0.3706, 0.9643, 0.3917, 0.9496, 0.3917, 0.9496, 0.3706, 0.9643, 0.3917, 0.9643, 0.4127, 0.9496, 0.4127, 0.9496, 0.3917, 0.9643, 0.4127, 0.9643, 0.4337, 0.9496, 0.4337, 0.9496, 0.4127, 0.9643, 0.4337, 0.9643, 0.4547, 0.9496, 0.4547, 0.9496, 0.4337, 0.9643, 0.4547, 0.9643, 0.4757, 0.9496, 0.4757, 0.9496, 0.4547, 0.9643, 0.4757, 0.9643, 0.4967, 0.9496, 0.4967, 0.9496, 0.4757, 0.9643, 0.4967, 0.9643, 0.5177, 0.9496, 0.5177, 0.9496, 0.4967, 0.9643, 0.5177, 0.9643, 0.5388, 0.9496, 0.5388, 0.9496, 0.5177, 0.9643, 0.5388, 0.9643, 0.5598, 0.9496, 0.5598, 0.9496, 0.5388, 0.9643, 0.5598, 0.9643, 0.5808, 0.9496, 0.5808, 0.9496, 0.5598, 0.9643, 0.5808, 0.9643, 0.6018, 0.9496, 0.6018, 0.9496, 0.5808, 0.1059, 0.4811, 0.09747, 0.461, 0.1068, 0.4501, 0.08692, 0.4707, 0.09747, 0.461, 0.1059, 0.4811, 0.09084, 0.4453, 0.09747, 0.461, 0.08692, 0.4707, 0.1068, 0.4501, 0.09747, 0.461, 0.09084, 0.4453, 0.1295, 0.4835, 0.1171, 0.4647, 0.1277, 0.4479, 0.1059, 0.4811, 0.1171, 0.4647, 0.1295, 0.4835, 0.1068, 0.4501, 0.1171, 0.4647, 0.1059, 0.4811, 0.1277, 0.4479, 0.1171, 0.4647, 0.1068, 0.4501, 0.1548, 0.4731, 0.1401, 0.4597, 0.1489, 0.4378, 0.1295, 0.4835, 0.1401, 0.4597, 0.1548, 0.4731, 0.1277, 0.4479, 0.1401, 0.4597, 0.1295, 0.4835, 0.1489, 0.4378, 0.1401, 0.4597, 0.1277, 0.4479, 0.1783, 0.4506, 0.1625, 0.4443, 0.1686, 0.419, 0.1548, 0.4731, 0.1625, 0.4443, 0.1783, 0.4506, 0.1489, 0.4378, 0.1625, 0.4443, 0.1548, 0.4731, 0.1686, 0.419, 0.1625, 0.4443, 0.1489, 0.4378, 0.1985, 0.4188, 0.1825, 0.4194, 0.1858, 0.3924, 0.1783, 0.4506, 0.1825, 0.4194, 0.1985, 0.4188, 0.1686, 0.419, 0.1825, 0.4194, 0.1783, 0.4506, 0.1858, 0.3924, 0.1825, 0.4194, 0.1686, 0.419, 0.2148, 0.38, 0.1994, 0.387, 0.1999, 0.3594, 0.1985, 0.4188, 0.1994, 0.387, 0.2148, 0.38, 0.1858, 0.3924, 0.1994, 0.387, 0.1985, 0.4188, 0.1999, 0.3594, 0.1994, 0.387, 0.1858, 0.3924, 0.2267, 0.336, 0.2126, 0.3488, 0.2103, 0.322, 0.2148, 0.38, 0.2126, 0.3488, 0.2267, 0.336, 0.1999, 0.3594, 0.2126, 0.3488, 0.2148, 0.38, 0.2103, 0.322, 0.2126, 0.3488, 0.1999, 0.3594, 0.2338, 0.289, 0.2215, 0.3068, 0.2167, 0.2819, 0.2267, 0.336, 0.2215, 0.3068, 0.2338, 0.289, 0.2103, 0.322, 0.2215, 0.3068, 0.2267, 0.336, 0.2167, 0.2819, 0.2215, 0.3068, 0.2103, 0.322, 0.236, 0.2416, 0.226, 0.2631, 0.2191, 0.2413, 0.2338, 0.289, 0.226, 0.2631, 0.236, 0.2416, 0.2167, 0.2819, 0.226, 0.2631, 0.2338, 0.289, 0.2191, 0.2413, 0.226, 0.2631, 0.2167, 0.2819, 0.2334, 0.1963, 0.2262, 0.22, 0.2178, 0.2022, 0.236, 0.2416, 0.2262, 0.22, 0.2334, 0.1963, 0.2191, 0.2413, 0.2262, 0.22, 0.236, 0.2416, 0.2178, 0.2022, 0.2262, 0.22, 0.2191, 0.2413, 0.2268, 0.1561, 0.2224, 0.1799, 0.2132, 0.1666, 0.2334, 0.1963, 0.2224, 0.1799, 0.2268, 0.1561, 0.2178, 0.2022, 0.2224, 0.1799, 0.2334, 0.1963, 0.2132, 0.1666, 0.2224, 0.1799, 0.2178, 0.2022, 0.2178, 0.1229, 0.2156, 0.1449, 0.2061, 0.1355, 0.2268, 0.1561, 0.2156, 0.1449, 0.2178, 0.1229, 0.2132, 0.1666, 0.2156, 0.1449, 0.2268, 0.1561, 0.2061, 0.1355, 0.2156, 0.1449, 0.2132, 0.1666, 0.2079, 0.09394, 0.2069, 0.1156, 0.1977, 0.11, 0.2178, 0.1229, 0.2069, 0.1156, 0.2079, 0.09394, 0.2061, 0.1355, 0.2069, 0.1156, 0.2178, 0.1229, 0.1977, 0.11, 0.2069, 0.1156, 0.2061, 0.1355, 0.1955, 0.0648, 0.1966, 0.08995, 0.1857, 0.08901, 0.2079, 0.09394, 0.1966, 0.08995, 0.1955, 0.0648, 0.1977, 0.11, 0.1966, 0.08995, 0.2079, 0.09394, 0.1857, 0.08901, 0.1966, 0.08995, 0.1977, 0.11, 0.1777, 0.03437, 0.1815, 0.06352, 0.1682, 0.06369, 0.1955, 0.0648, 0.1815, 0.06352, 0.1777, 0.03437, 0.1857, 0.08901, 0.1815, 0.06352, 0.1955, 0.0648, 0.1682, 0.06369, 0.1815, 0.06352, 0.1857, 0.08901, 0.1551, 0.01144, 0.1623, 0.03945, 0.149, 0.04544, 0.1777, 0.03437, 0.1623, 0.03945, 0.1551, 0.01144, 0.1682, 0.06369, 0.1623, 0.03945, 0.1777, 0.03437, 0.149, 0.04544, 0.1623, 0.03945, 0.1682, 0.06369, 0.1303, 9.721e-08, 0.1406, 0.02408, 0.1283, 0.03598, 0.1551, 0.01144, 0.1406, 0.02408, 0.1303, 9.721e-08, 0.149, 0.04544, 0.1406, 0.02408, 0.1551, 0.01144, 0.1283, 0.03598, 0.1406, 0.02408, 0.149, 0.04544, 0.105, 0.0, 0.1177, 0.01889, 0.107, 0.03588, 0.1303, 9.721e-08, 0.1177, 0.01889, 0.105, 0.0, 0.1283, 0.03598, 0.1177, 0.01889, 0.1303, 9.721e-08, 0.107, 0.03588, 0.1177, 0.01889, 0.1283, 0.03598, 0.08043, 0.01093, 0.09478, 0.02389, 0.08623, 0.04508, 0.105, 0.0, 0.09478, 0.02389, 0.08043, 0.01093, 0.107, 0.03588, 0.09478, 0.02389, 0.105, 0.0, 0.08623, 0.04508, 0.09478, 0.02389, 0.107, 0.03588, 0.05756, 0.03217, 0.07299, 0.03867, 0.06691, 0.0631, 0.08043, 0.01093, 0.07299, 0.03867, 0.05756, 0.03217, 0.08623, 0.04508, 0.07299, 0.03867, 0.08043, 0.01093, 0.06691, 0.0631, 0.07299, 0.03867, 0.08623, 0.04508, 0.03747, 0.06282, 0.05325, 0.0625, 0.04994, 0.08908, 0.05756, 0.03217, 0.05325, 0.0625, 0.03747, 0.06282, 0.06691, 0.0631, 0.05325, 0.0625, 0.05756, 0.03217, 0.04994, 0.08908, 0.05325, 0.0625, 0.06691, 0.0631, 0.02112, 0.1013, 0.0365, 0.09435, 0.03607, 0.1218, 0.03747, 0.06282, 0.0365, 0.09435, 0.02112, 0.1013, 0.04994, 0.08908, 0.0365, 0.09435, 0.03747, 0.06282, 0.03607, 0.1218, 0.0365, 0.09435, 0.04994, 0.08908, 0.009165, 0.1458, 0.02346, 0.1326, 0.02588, 0.1596, 0.02112, 0.1013, 0.02346, 0.1326, 0.009165, 0.1458, 0.03607, 0.1218, 0.02346, 0.1326, 0.02112, 0.1013, 0.02588, 0.1596, 0.02346, 0.1326, 0.03607, 0.1218, 0.002061, 0.194, 0.01464, 0.1753, 0.01976, 0.2007, 0.009165, 0.1458, 0.01464, 0.1753, 0.002061, 0.194, 0.02588, 0.1596, 0.01464, 0.1753, 0.009165, 0.1458, 0.01976, 0.2007, 0.01464, 0.1753, 0.02588, 0.1596, 0.0, 0.2437, 0.01035, 0.2206, 0.01787, 0.2433, 0.002061, 0.194, 0.01035, 0.2206, 0.0, 0.2437, 0.01976, 0.2007, 0.01035, 0.2206, 0.002061, 0.194, 0.01787, 0.2433, 0.01035, 0.2206, 0.01976, 0.2007, 0.002914, 0.2927, 0.01066, 0.2663, 0.02015, 0.2853, 0.0, 0.2437, 0.01066, 0.2663, 0.002914, 0.2927, 0.01787, 0.2433, 0.01066, 0.2663, 0.0, 0.2437, 0.02015, 0.2853, 0.01066, 0.2663, 0.01787, 0.2433, 0.01046, 0.3386, 0.01538, 0.3104, 0.02631, 0.3251, 0.002914, 0.2927, 0.01538, 0.3104, 0.01046, 0.3386, 0.02015, 0.2853, 0.01538, 0.3104, 0.002914, 0.2927, 0.02631, 0.3251, 0.01538, 0.3104, 0.02015, 0.2853, 0.02204, 0.3795, 0.02407, 0.3509, 0.03582, 0.3609, 0.01046, 0.3386, 0.02407, 0.3509, 0.02204, 0.3795, 0.02631, 0.3251, 0.02407, 0.3509, 0.01046, 0.3386, 0.03582, 0.3609, 0.02407, 0.3509, 0.02631, 0.3251, 0.03674, 0.4136, 0.03605, 0.3862, 0.04792, 0.3913, 0.02204, 0.3795, 0.03605, 0.3862, 0.03674, 0.4136, 0.03582, 0.3609, 0.03605, 0.3862, 0.02204, 0.3795, 0.04792, 0.3913, 0.03605, 0.3862, 0.03582, 0.3609, 0.05329, 0.4394, 0.05035, 0.4148, 0.0617, 0.4155, 0.03674, 0.4136, 0.05035, 0.4148, 0.05329, 0.4394, 0.04792, 0.3913, 0.05035, 0.4148, 0.03674, 0.4136, 0.0617, 0.4155, 0.05035, 0.4148, 0.04792, 0.3913, 0.07014, 0.4573, 0.06578, 0.4362, 0.07635, 0.4334, 0.05329, 0.4394, 0.06578, 0.4362, 0.07014, 0.4573, 0.0617, 0.4155, 0.06578, 0.4362, 0.05329, 0.4394, 0.07635, 0.4334, 0.06578, 0.4362, 0.0617, 0.4155, 0.08692, 0.4707, 0.08133, 0.4511, 0.09084, 0.4453, 0.07014, 0.4573, 0.08133, 0.4511, 0.08692, 0.4707, 0.07635, 0.4334, 0.08133, 0.4511, 0.07014, 0.4573, 0.09084, 0.4453, 0.08133, 0.4511, 0.07635, 0.4334, 0.6845, 0.5824, 0.6721, 0.7078, 0.6517, 0.6921, 0.6845, 0.5824, 0.694, 0.7088, 0.6721, 0.7078, 0.6845, 0.5824, 0.7148, 0.695, 0.694, 0.7088, 0.6845, 0.5824, 0.732, 0.668, 0.7148, 0.695, 0.6845, 0.5824, 0.7437, 0.631, 0.732, 0.668, 0.6845, 0.5824, 0.6243, 0.6255, 0.6206, 0.5824, 0.6845, 0.5824, 0.6351, 0.6636, 0.6243, 0.6255, 0.6845, 0.5824, 0.6517, 0.6921, 0.6351, 0.6636, 0.7787, 0.788, 0.7678, 0.8409, 0.7523, 0.8099, 0.7787, 0.788, 0.7523, 0.8099, 0.7523, 0.7661, 0.7787, 0.788, 0.7523, 0.7661, 0.7678, 0.7352, 0.7787, 0.788, 0.7678, 0.7352, 0.7897, 0.7352, 0.7787, 0.788, 0.7897, 0.7352, 0.8052, 0.7661, 0.7787, 0.788, 0.8052, 0.7661, 0.8052, 0.8099, 0.7787, 0.788, 0.8052, 0.8099, 0.7897, 0.8409, 0.7787, 0.788, 0.7897, 0.8409, 0.7678, 0.8409])
_ca = me_cube.color_attributes.new('Col', 'BYTE_COLOR', 'CORNER')
_ca.data.foreach_set('color', [1.0, 1.0, 1.0, 1.0, 1.0, 1.0, 1.0, 1.0, 1.0, 1.0, 1.0, 1.0, 1.0, 1.0, 1.0, 1.0, 1.0, 1.0, 1.0, 1.0, 1.0, 1.0, 1.0, 1.0, 1.0, 1.0, 1.0, 1.0, 1.0, 1.0, 1.0, 1.0, 1.0, 1.0, 1.0, 1.0, 1.0, 1.0, 1.0, 1.0, 1.0, 1.0, 1.0, 1.0, 1.0, 1.0, 1.0, 1.0, 1.0, 1.0, 1.0, 1.0, 1.0, 1.0, 1.0, 1.0, 1.0, 1.0, 1.0, 1.0, 1.0, 1.0, 1.0, 1.0, 1.0, 1.0, 1.0, 1.0, 1.0, 1.0, 1.0, 1.0, 1.0, 1.0, 1.0, 1.0, 1.0, 1.0, 1.0, 1.0, 1.0, 1.0, 1.0, 1.0, 1.0, 1.0, 1.0, 1.0, 1.0, 1.0, 1.0, 1.0, 1.0, 1.0, 1.0, 1.0, 1.0, 1.0, 1.0, 1.0, 1.0, 1.0, 1.0, 1.0, 1.0, 1.0, 1.0, 1.0, 1.0, 1.0, 1.0, 1.0, 1.0, 1.0, 1.0, 1.0, 1.0, 1.0, 1.0, 1.0, 1.0, 1.0, 1.0, 1.0, 1.0, 1.0, 1.0, 1.0, 1.0, 1.0, 1.0, 1.0, 1.0, 1.0, 1.0, 1.0, 1.0, 1.0, 1.0, 1.0, 1.0, 1.0, 1.0, 1.0, 1.0, 1.0, 1.0, 1.0, 1.0, 1.0, 1.0, 1.0, 1.0, 1.0, 1.0, 1.0, 1.0, 1.0, 1.0, 1.0, 1.0, 1.0, 1.0, 1.0, 1.0, 1.0, 1.0, 1.0, 1.0, 1.0, 1.0, 1.0, 1.0, 1.0, 1.0, 1.0, 1.0, 1.0, 1.0, 1.0, 1.0, 1.0, 1.0, 1.0, 1.0, 1.0, 1.0, 1.0, 1.0, 1.0, 1.0, 1.0, 1.0, 1.0, 1.0, 1.0, 1.0, 1.0, 1.0, 1.0, 1.0, 1.0, 1.0, 1.0, 1.0, 1.0, 1.0, 1.0, 1.0, 1.0, 1.0, 1.0, 1.0, 1.0, 1.0, 1.0, 1.0, 1.0, 1.0, 1.0, 1.0, 1.0, 1.0, 1.0, 1.0, 1.0, 1.0, 1.0, 1.0, 1.0, 1.0, 1.0, 1.0, 1.0, 1.0, 1.0, 1.0, 1.0, 1.0, 1.0, 1.0, 1.0, 1.0, 1.0, 1.0, 1.0, 1.0, 1.0, 1.0, 1.0, 1.0, 1.0, 1.0, 1.0, 1.0, 1.0, 1.0, 1.0, 1.0, 1.0, 1.0, 1.0, 1.0, 1.0, 1.0, 1.0, 1.0, 1.0, 1.0, 1.0, 1.0, 1.0, 1.0, 1.0, 1.0, 1.0, 1.0, 1.0, 1.0, 1.0, 1.0, 1.0, 1.0, 1.0, 1.0, 1.0, 1.0, 1.0, 1.0, 1.0, 1.0, 1.0, 1.0, 1.0, 1.0, 1.0, 1.0, 1.0, 1.0, 1.0, 1.0, 1.0, 1.0, 1.0, 1.0, 1.0, 1.0, 1.0, 1.0, 1.0, 1.0, 1.0, 1.0, 1.0, 1.0, 1.0, 1.0, 1.0, 1.0, 1.0, 1.0, 1.0, 1.0, 1.0, 1.0, 1.0, 1.0, 1.0, 1.0, 1.0, 1.0, 1.0, 1.0, 1.0, 1.0, 1.0, 1.0, 1.0, 1.0, 1.0, 1.0, 1.0, 1.0, 1.0, 1.0, 1.0, 1.0, 1.0, 1.0, 1.0, 1.0, 1.0, 1.0, 1.0, 1.0, 1.0, 1.0, 1.0, 1.0, 1.0, 1.0, 1.0, 1.0, 1.0, 1.0, 1.0, 1.0, 1.0, 1.0, 1.0, 1.0, 1.0, 1.0, 1.0, 1.0, 1.0, 1.0, 1.0, 1.0, 1.0, 1.0, 1.0, 1.0, 1.0, 1.0, 1.0, 1.0, 1.0, 1.0, 1.0, 1.0, 1.0, 1.0, 1.0, 1.0, 1.0, 1.0, 1.0, 1.0, 1.0, 1.0, 1.0, 1.0, 1.0, 1.0, 1.0, 1.0, 1.0, 1.0, 1.0, 1.0, 1.0, 1.0, 1.0, 1.0, 1.0, 1.0, 1.0, 1.0, 1.0, 1.0, 1.0, 1.0, 1.0, 1.0, 1.0, 1.0, 1.0, 1.0, 1.0, 1.0, 1.0, 1.0, 1.0, 1.0, 1.0, 1.0, 1.0, 1.0, 1.0, 1.0, 1.0, 1.0, 1.0, 1.0, 1.0, 1.0, 1.0, 1.0, 1.0, 1.0, 1.0, 1.0, 1.0, 1.0, 1.0, 1.0, 1.0, 1.0, 1.0, 1.0, 1.0, 1.0, 1.0, 1.0, 1.0, 1.0, 1.0, 1.0, 1.0, 1.0, 1.0, 1.0, 1.0, 1.0, 1.0, 1.0, 1.0, 1.0, 1.0, 1.0, 1.0, 1.0, 1.0, 1.0, 1.0, 1.0, 1.0, 1.0, 1.0, 1.0, 1.0, 1.0, 1.0, 1.0, 1.0, 1.0, 1.0, 1.0, 1.0, 1.0, 1.0, 1.0, 1.0, 1.0, 1.0, 1.0, 1.0, 1.0, 1.0, 1.0, 1.0, 1.0, 1.0, 1.0, 1.0, 1.0, 1.0, 1.0, 1.0, 1.0, 1.0, 1.0, 1.0, 1.0, 1.0, 1.0, 1.0, 1.0, 1.0, 1.0, 1.0, 1.0, 1.0, 1.0, 1.0, 1.0, 1.0, 1.0, 1.0, 1.0, 1.0, 1.0, 1.0, 1.0, 1.0, 1.0, 1.0, 1.0, 1.0, 1.0, 1.0, 1.0, 1.0, 1.0, 1.0, 1.0, 1.0, 1.0, 1.0, 1.0, 1.0, 1.0, 1.0, 1.0, 1.0, 1.0, 1.0, 1.0, 1.0, 1.0, 1.0, 1.0, 1.0, 1.0, 1.0, 1.0, 1.0, 1.0, 1.0, 1.0, 1.0, 1.0, 1.0, 1.0, 1.0, 1.0, 1.0, 1.0, 1.0, 1.0, 1.0, 1.0, 1.0, 1.0, 1.0, 1.0, 1.0, 1.0, 1.0, 1.0, 1.0, 1.0, 1.0, 1.0, 1.0, 1.0, 1.0, 1.0, 1.0, 1.0, 1.0, 1.0, 1.0, 1.0, 1.0, 1.0, 1.0, 1.0, 1.0, 1.0, 1.0, 1.0, 1.0, 1.0, 1.0, 1.0, 1.0, 1.0, 1.0, 1.0, 1.0, 1.0, 1.0, 1.0, 1.0, 1.0, 1.0, 1.0, 1.0, 1.0, 1.0, 1.0, 1.0, 1.0, 1.0, 1.0, 1.0, 1.0, 1.0, 1.0, 1.0, 1.0, 1.0, 1.0, 1.0, 1.0, 1.0, 1.0, 1.0, 1.0, 1.0, 1.0, 1.0, 1.0, 1.0, 1.0, 1.0, 1.0, 1.0, 1.0, 1.0, 1.0, 1.0, 1.0, 1.0, 1.0, 1.0, 1.0, 1.0, 1.0, 1.0, 1.0, 1.0, 1.0, 1.0, 1.0, 1.0, 1.0, 1.0, 1.0, 1.0, 1.0, 1.0, 1.0, 1.0, 1.0, 1.0, 1.0, 1.0, 1.0, 1.0, 1.0, 1.0, 1.0, 1.0, 1.0, 1.0, 1.0, 1.0, 1.0, 1.0, 1.0, 1.0, 1.0, 1.0, 1.0, 1.0, 1.0, 1.0, 1.0, 1.0, 1.0, 1.0, 1.0, 1.0, 1.0, 1.0, 1.0, 1.0, 1.0, 1.0, 1.0, 1.0, 1.0, 1.0, 1.0, 1.0, 1.0, 1.0, 1.0, 1.0, 1.0, 1.0, 1.0, 1.0, 1.0, 1.0, 1.0, 1.0, 1.0, 1.0, 1.0, 1.0, 1.0, 1.0, 1.0, 1.0, 1.0, 1.0, 1.0, 1.0, 1.0, 1.0, 1.0, 1.0, 1.0, 1.0, 1.0, 1.0, 1.0, 1.0, 1.0, 1.0, 1.0, 1.0, 1.0, 1.0, 1.0, 1.0, 1.0, 1.0, 1.0, 1.0, 1.0, 1.0, 1.0, 1.0, 1.0, 1.0, 1.0, 1.0, 1.0, 1.0, 1.0, 1.0, 1.0, 1.0, 1.0, 1.0, 1.0, 1.0, 1.0, 1.0, 1.0, 1.0, 1.0, 1.0, 1.0, 1.0, 1.0, 1.0, 1.0, 1.0, 1.0, 1.0, 1.0, 1.0, 1.0, 1.0, 1.0, 1.0, 1.0, 1.0, 1.0, 1.0, 1.0, 1.0, 1.0, 1.0, 1.0, 1.0, 1.0, 1.0, 1.0, 1.0, 1.0, 1.0, 1.0, 1.0, 1.0, 1.0, 1.0, 1.0, 1.0, 1.0, 1.0, 1.0, 1.0, 1.0, 1.0, 1.0, 1.0, 1.0, 1.0, 1.0, 1.0, 1.0, 1.0, 1.0, 1.0, 1.0, 1.0, 1.0, 1.0, 1.0, 1.0, 1.0, 1.0, 1.0, 1.0, 1.0, 1.0, 1.0, 1.0, 1.0, 1.0, 1.0, 1.0, 1.0, 1.0, 1.0, 1.0, 1.0, 1.0, 1.0, 1.0, 1.0, 1.0, 1.0, 1.0, 1.0, 1.0, 1.0, 1.0, 1.0, 1.0, 1.0, 1.0, 1.0, 1.0, 1.0, 1.0, 1.0, 1.0, 1.0, 1.0, 1.0, 1.0, 1.0, 1.0, 1.0, 1.0, 1.0, 1.0, 1.0, 1.0, 1.0, 1.0, 1.0, 1.0, 1.0, 1.0, 1.0, 1.0, 1.0, 1.0, 1.0, 1.0, 1.0, 1.0, 1.0, 1.0, 1.0, 1.0, 1.0, 1.0, 1.0, 1.0, 1.0, 1.0, 1.0, 1.0, 1.0, 1.0, 1.0, 1.0, 1.0, 1.0, 1.0, 1.0, 1.0, 1.0, 1.0, 1.0, 1.0, 1.0, 1.0, 1.0, 1.0, 1.0, 1.0, 1.0, 1.0, 1.0, 1.0, 1.0, 1.0, 1.0, 1.0, 1.0, 1.0, 1.0, 1.0, 1.0, 1.0, 1.0, 1.0, 1.0, 1.0, 1.0, 1.0, 1.0, 1.0, 1.0, 1.0, 1.0, 1.0, 1.0, 1.0, 1.0, 1.0, 1.0, 1.0, 1.0, 1.0, 1.0, 1.0, 1.0, 1.0, 1.0, 1.0, 1.0, 1.0, 1.0, 1.0, 1.0, 1.0, 1.0, 1.0, 1.0, 1.0, 1.0, 1.0, 1.0, 1.0, 1.0, 1.0, 1.0, 1.0, 1.0, 1.0, 1.0, 1.0, 1.0, 1.0, 1.0, 1.0, 1.0, 1.0, 1.0, 1.0, 1.0, 1.0, 1.0, 1.0, 1.0, 1.0, 1.0, 1.0, 1.0, 1.0, 1.0, 1.0, 1.0, 1.0, 1.0, 1.0, 1.0, 1.0, 1.0, 1.0, 1.0, 1.0, 1.0, 1.0, 1.0, 1.0, 1.0, 1.0, 1.0, 1.0, 1.0, 1.0, 1.0, 1.0, 1.0, 1.0, 1.0, 1.0, 1.0, 1.0, 1.0, 1.0, 1.0, 1.0, 1.0, 1.0, 1.0, 1.0, 1.0, 1.0, 1.0, 1.0, 1.0, 1.0, 1.0, 1.0, 1.0, 1.0, 1.0, 1.0, 1.0, 1.0, 1.0, 1.0, 1.0, 1.0, 1.0, 1.0, 1.0, 1.0, 1.0, 1.0, 1.0, 1.0, 1.0, 1.0, 1.0, 1.0, 1.0, 1.0, 1.0, 1.0, 1.0, 1.0, 1.0, 1.0, 1.0, 1.0, 1.0, 1.0, 1.0, 1.0, 1.0, 1.0, 1.0, 1.0, 1.0, 1.0, 1.0, 1.0, 1.0, 1.0, 1.0, 1.0, 1.0, 1.0, 1.0, 1.0, 1.0, 1.0, 1.0, 1.0, 1.0, 1.0, 1.0, 1.0, 1.0, 1.0, 1.0, 1.0, 1.0, 1.0, 1.0, 1.0, 1.0, 1.0, 1.0, 1.0, 1.0, 1.0, 1.0, 1.0, 1.0, 1.0, 1.0, 1.0, 1.0, 1.0, 1.0, 1.0, 1.0, 1.0, 1.0, 1.0, 1.0, 1.0, 1.0, 1.0, 1.0, 1.0, 1.0, 1.0, 1.0, 1.0, 1.0, 1.0, 1.0, 1.0, 1.0, 1.0, 1.0, 1.0, 1.0, 1.0, 1.0, 1.0, 1.0, 1.0, 1.0, 1.0, 1.0, 1.0, 1.0, 1.0, 1.0, 1.0, 1.0, 1.0, 1.0, 1.0, 1.0, 1.0, 1.0, 1.0, 1.0, 1.0, 1.0, 1.0, 1.0, 1.0, 1.0, 1.0, 1.0, 1.0, 1.0, 1.0, 1.0, 1.0, 1.0, 1.0, 1.0, 1.0, 1.0, 1.0, 1.0, 1.0, 1.0, 1.0, 1.0, 1.0, 1.0, 1.0, 1.0, 1.0, 1.0, 1.0, 1.0, 1.0, 1.0, 1.0, 1.0, 1.0, 1.0, 1.0, 1.0, 1.0, 1.0, 1.0, 1.0, 1.0, 1.0, 1.0, 1.0, 1.0, 1.0, 1.0, 1.0, 1.0, 1.0, 1.0, 1.0, 1.0, 1.0, 1.0, 1.0, 1.0, 1.0, 1.0, 1.0, 1.0, 1.0, 1.0, 1.0, 1.0, 1.0, 1.0, 1.0, 1.0, 1.0, 1.0, 1.0, 1.0, 1.0, 1.0, 1.0, 1.0, 1.0, 1.0, 1.0, 1.0, 1.0, 1.0, 1.0, 1.0, 1.0, 1.0, 1.0, 1.0, 1.0, 1.0, 1.0, 1.0, 1.0, 1.0, 1.0, 1.0, 1.0, 1.0, 1.0, 1.0, 1.0, 1.0, 1.0, 1.0, 1.0, 1.0, 1.0, 1.0, 1.0, 1.0, 1.0, 1.0, 1.0, 1.0, 1.0, 1.0, 1.0, 1.0, 1.0, 1.0, 1.0, 1.0, 1.0, 1.0, 1.0, 1.0, 1.0, 1.0, 1.0, 1.0, 1.0, 1.0, 1.0, 1.0, 1.0, 1.0, 1.0, 1.0, 1.0, 1.0, 1.0, 1.0, 1.0, 1.0, 1.0, 1.0, 1.0, 1.0, 1.0, 1.0, 1.0, 1.0, 1.0, 1.0, 1.0, 1.0, 1.0, 1.0, 1.0, 1.0, 1.0, 1.0, 1.0, 1.0, 1.0, 1.0, 1.0, 1.0, 1.0, 1.0, 1.0, 1.0, 1.0, 1.0, 1.0, 1.0, 1.0, 1.0, 1.0, 1.0, 1.0, 1.0, 1.0, 1.0, 1.0, 1.0, 1.0, 1.0, 1.0, 1.0, 1.0, 1.0, 1.0, 1.0, 1.0, 1.0, 1.0, 1.0, 1.0, 1.0, 1.0, 1.0, 1.0, 1.0, 1.0, 1.0, 1.0, 1.0, 1.0, 1.0, 1.0, 1.0, 1.0, 1.0, 1.0, 1.0, 1.0, 1.0, 1.0, 1.0, 1.0, 1.0, 1.0, 1.0, 1.0, 1.0, 1.0, 1.0, 1.0, 1.0, 1.0, 1.0, 1.0, 1.0, 1.0, 1.0, 1.0, 1.0, 1.0, 1.0, 1.0, 1.0, 1.0, 1.0, 1.0, 1.0, 1.0, 1.0, 1.0, 1.0, 1.0, 1.0, 1.0, 1.0, 1.0, 1.0, 1.0, 1.0, 1.0, 1.0, 1.0, 1.0, 1.0, 1.0, 1.0, 1.0, 1.0, 1.0, 1.0, 1.0, 1.0, 1.0, 1.0, 1.0, 1.0, 1.0, 1.0, 1.0, 1.0, 1.0, 1.0, 1.0, 1.0, 1.0, 1.0, 1.0, 1.0, 1.0, 1.0, 1.0, 1.0, 1.0, 1.0, 1.0, 1.0, 1.0, 1.0, 1.0, 1.0, 1.0, 1.0, 1.0, 1.0, 1.0, 1.0, 1.0, 1.0, 1.0, 1.0, 1.0, 1.0, 1.0, 1.0, 1.0, 1.0, 1.0, 1.0, 1.0, 1.0, 1.0, 1.0, 1.0, 1.0, 1.0, 1.0, 1.0, 1.0, 1.0, 1.0, 1.0, 1.0, 1.0, 1.0, 1.0, 1.0, 1.0, 1.0, 1.0, 1.0, 1.0, 1.0, 1.0, 1.0, 1.0, 1.0, 1.0, 1.0, 1.0, 1.0, 1.0, 1.0, 1.0, 1.0, 1.0, 1.0, 1.0, 1.0, 1.0, 1.0, 1.0, 1.0, 1.0, 1.0, 1.0, 1.0, 1.0, 1.0, 1.0, 1.0, 1.0, 1.0, 1.0, 1.0, 1.0, 1.0, 1.0, 1.0, 1.0, 1.0, 1.0, 1.0, 1.0, 1.0, 1.0, 1.0, 1.0, 1.0, 1.0, 1.0, 1.0, 1.0, 1.0, 1.0, 1.0, 1.0, 1.0, 1.0, 1.0, 1.0, 1.0, 1.0, 1.0, 1.0, 1.0, 1.0, 1.0, 1.0, 1.0, 1.0, 1.0, 1.0, 1.0, 1.0, 1.0, 1.0, 1.0, 1.0, 1.0, 1.0, 1.0, 1.0, 1.0, 1.0, 1.0, 1.0, 1.0, 1.0, 1.0, 1.0, 1.0, 1.0, 1.0, 1.0, 1.0, 1.0, 1.0, 1.0, 1.0, 1.0, 1.0, 1.0, 1.0, 1.0, 1.0, 1.0, 1.0, 1.0, 1.0, 1.0, 1.0, 1.0, 1.0, 1.0, 1.0, 1.0, 1.0, 1.0, 1.0, 1.0, 1.0, 1.0, 1.0, 1.0, 1.0, 1.0, 1.0, 1.0, 1.0, 1.0, 1.0, 1.0, 1.0, 1.0, 1.0, 1.0, 1.0, 1.0, 1.0, 1.0, 1.0, 1.0, 1.0, 1.0, 1.0, 1.0, 1.0, 1.0, 1.0, 1.0, 1.0, 1.0, 1.0, 1.0, 1.0, 1.0, 1.0, 1.0, 1.0, 1.0, 1.0, 1.0, 1.0, 1.0, 1.0, 1.0, 1.0, 1.0, 1.0, 1.0, 1.0, 1.0, 1.0, 1.0, 1.0, 1.0, 1.0, 1.0, 1.0, 1.0, 1.0, 1.0, 1.0, 1.0, 1.0, 1.0, 1.0, 1.0, 1.0, 1.0, 1.0, 1.0, 1.0, 1.0, 1.0, 1.0, 1.0, 1.0, 1.0, 1.0, 1.0, 1.0, 1.0, 1.0, 1.0, 1.0, 1.0, 1.0, 1.0, 1.0, 1.0, 1.0, 1.0, 1.0, 1.0, 1.0, 1.0, 1.0, 1.0, 1.0, 1.0, 1.0, 1.0, 1.0, 1.0, 1.0, 1.0, 1.0, 1.0, 1.0, 1.0, 1.0, 1.0, 1.0, 1.0, 1.0, 1.0, 1.0, 1.0, 1.0, 1.0, 1.0, 1.0, 1.0, 1.0, 1.0, 1.0, 1.0, 1.0, 1.0, 1.0, 1.0, 1.0, 1.0, 1.0, 1.0, 1.0, 1.0, 1.0, 1.0, 1.0, 1.0, 1.0, 1.0, 1.0, 1.0, 1.0, 1.0, 1.0, 1.0, 1.0, 1.0, 1.0, 1.0, 1.0, 1.0, 1.0, 1.0, 1.0, 1.0, 1.0, 1.0, 1.0, 1.0, 1.0, 1.0, 1.0, 1.0, 1.0, 1.0, 1.0, 1.0, 1.0, 1.0, 1.0, 1.0, 1.0, 1.0, 1.0, 1.0, 1.0, 1.0, 1.0, 1.0, 1.0, 1.0, 1.0, 1.0, 1.0, 1.0, 1.0, 1.0, 1.0, 1.0, 1.0, 1.0, 1.0, 1.0, 1.0, 1.0, 1.0, 1.0, 1.0, 1.0, 1.0, 1.0, 1.0, 1.0, 1.0, 1.0, 1.0, 1.0, 1.0, 1.0, 1.0, 1.0, 1.0, 1.0, 1.0, 1.0, 1.0, 1.0, 1.0, 1.0, 1.0, 1.0, 1.0, 1.0, 1.0, 1.0, 1.0, 1.0, 1.0, 1.0, 1.0, 1.0, 1.0, 1.0, 1.0, 1.0, 1.0, 1.0, 1.0, 1.0, 1.0, 1.0, 1.0, 1.0, 1.0, 1.0, 1.0, 1.0, 1.0, 1.0, 1.0, 1.0, 1.0, 1.0, 1.0, 1.0, 1.0, 1.0, 1.0, 1.0, 1.0, 1.0, 1.0, 1.0, 1.0, 1.0, 1.0, 1.0, 1.0, 1.0, 1.0, 1.0, 1.0, 1.0, 1.0, 1.0, 1.0, 1.0, 1.0, 1.0, 1.0, 1.0, 1.0, 1.0, 1.0, 1.0, 1.0, 1.0, 1.0, 1.0, 1.0, 1.0, 1.0, 1.0, 1.0, 1.0, 1.0, 1.0, 1.0, 1.0, 1.0, 1.0, 1.0, 1.0, 1.0, 1.0, 1.0, 1.0, 1.0, 1.0, 1.0, 1.0, 1.0, 1.0, 1.0, 1.0, 1.0, 1.0, 1.0, 1.0, 1.0, 1.0, 1.0, 1.0, 1.0, 1.0, 1.0, 1.0, 1.0, 1.0, 1.0, 1.0, 1.0, 1.0, 1.0, 1.0, 1.0, 1.0, 1.0, 1.0, 1.0, 1.0, 1.0, 1.0, 1.0, 1.0, 1.0, 1.0, 1.0, 1.0, 1.0, 1.0, 1.0, 1.0, 1.0, 1.0, 1.0, 1.0, 1.0, 1.0, 1.0, 1.0, 1.0, 1.0, 1.0, 1.0, 1.0, 1.0, 1.0, 1.0, 1.0, 1.0, 1.0, 1.0, 1.0, 1.0, 1.0, 1.0, 1.0, 1.0, 1.0, 1.0, 1.0, 1.0, 1.0, 1.0, 1.0, 1.0, 1.0, 1.0, 1.0, 1.0, 1.0, 1.0, 1.0, 1.0, 1.0, 1.0, 1.0, 1.0, 1.0, 1.0, 1.0, 1.0, 1.0, 1.0, 1.0, 1.0, 1.0, 1.0, 1.0, 1.0, 1.0, 1.0, 1.0, 1.0, 1.0, 1.0, 1.0, 1.0, 1.0, 1.0, 1.0, 1.0, 1.0, 1.0, 1.0, 1.0, 1.0, 1.0, 1.0, 1.0, 1.0, 1.0, 1.0, 1.0, 1.0, 1.0, 1.0, 1.0, 1.0, 1.0, 1.0, 1.0, 1.0, 1.0, 1.0, 1.0, 1.0, 1.0, 1.0, 1.0, 1.0, 1.0, 1.0, 1.0, 1.0, 1.0, 1.0, 1.0, 1.0, 1.0, 1.0, 1.0, 1.0, 1.0, 1.0, 1.0, 1.0, 1.0, 1.0, 1.0, 1.0, 1.0, 1.0, 1.0, 1.0, 1.0, 1.0, 1.0, 1.0, 1.0, 1.0, 1.0, 1.0, 1.0, 1.0, 1.0, 1.0, 1.0, 1.0, 1.0, 1.0, 1.0, 1.0, 1.0, 1.0, 1.0, 1.0, 1.0, 1.0, 1.0, 1.0, 1.0, 1.0, 1.0, 1.0, 1.0, 1.0, 1.0, 1.0, 1.0, 1.0, 1.0, 1.0, 1.0, 1.0, 1.0, 1.0, 1.0, 1.0, 1.0, 1.0, 1.0, 1.0, 1.0, 1.0, 1.0, 1.0, 1.0, 1.0, 1.0, 1.0, 1.0, 1.0, 1.0, 1.0, 1.0, 1.0, 1.0, 1.0, 1.0, 1.0, 1.0, 1.0, 1.0, 1.0, 1.0, 1.0, 1.0, 1.0, 1.0, 1.0, 1.0, 1.0, 1.0, 1.0, 1.0, 1.0, 1.0, 1.0, 1.0, 1.0, 1.0, 1.0, 1.0, 1.0, 1.0, 1.0, 1.0, 1.0, 1.0, 1.0, 1.0, 1.0, 1.0, 1.0, 1.0, 1.0, 1.0, 1.0, 1.0, 1.0, 1.0, 1.0, 1.0, 1.0, 1.0, 1.0, 1.0, 1.0, 1.0, 1.0, 1.0, 1.0, 1.0, 1.0, 1.0, 1.0, 1.0, 1.0, 1.0, 1.0, 1.0, 1.0, 1.0, 1.0, 1.0, 1.0, 1.0, 1.0, 1.0, 1.0, 1.0, 1.0, 1.0, 1.0, 1.0, 1.0, 1.0, 1.0, 1.0, 1.0, 1.0, 1.0, 1.0, 1.0, 1.0, 1.0, 1.0, 1.0, 1.0, 1.0, 1.0, 1.0, 1.0, 1.0, 1.0, 1.0, 1.0, 1.0, 1.0, 1.0, 1.0, 1.0, 1.0, 1.0, 1.0, 1.0, 1.0, 1.0, 1.0, 1.0, 1.0, 1.0, 1.0, 1.0, 1.0, 1.0, 1.0, 1.0, 1.0, 1.0, 1.0, 1.0, 1.0, 1.0, 1.0, 1.0, 1.0, 1.0, 1.0, 1.0, 1.0, 1.0, 1.0, 1.0, 1.0, 1.0, 1.0, 1.0, 1.0, 1.0, 1.0, 1.0, 1.0, 1.0, 1.0, 1.0, 1.0, 1.0, 1.0, 1.0, 1.0, 1.0, 1.0, 1.0, 1.0, 1.0, 1.0, 1.0, 1.0, 1.0, 1.0, 1.0, 1.0, 1.0, 1.0, 1.0, 1.0, 1.0, 1.0, 1.0, 1.0, 1.0, 1.0, 1.0, 1.0, 1.0, 1.0, 1.0, 1.0, 1.0, 1.0, 1.0, 1.0, 1.0, 1.0, 1.0, 1.0, 1.0, 1.0, 1.0, 1.0, 1.0, 1.0, 1.0, 1.0, 1.0, 1.0, 1.0, 1.0, 1.0, 1.0, 1.0, 1.0, 1.0, 1.0, 1.0, 1.0, 1.0, 1.0, 1.0, 1.0, 1.0, 1.0, 1.0, 1.0, 1.0, 1.0, 1.0, 1.0, 1.0, 1.0, 1.0, 1.0, 1.0, 1.0, 1.0, 1.0, 1.0, 1.0, 1.0, 1.0, 1.0, 1.0, 1.0, 1.0, 1.0, 1.0, 1.0, 1.0, 1.0, 1.0, 1.0, 1.0, 1.0, 1.0, 1.0, 1.0, 1.0, 1.0, 1.0, 1.0, 1.0, 1.0, 1.0, 1.0, 1.0, 1.0, 1.0, 1.0, 1.0, 1.0, 1.0, 1.0, 1.0, 1.0, 1.0, 1.0, 1.0, 1.0, 1.0, 1.0, 1.0, 1.0, 1.0, 1.0, 1.0, 1.0, 1.0, 1.0, 1.0, 1.0, 1.0, 1.0, 1.0, 1.0, 1.0, 1.0, 1.0, 1.0, 1.0, 1.0, 1.0, 1.0, 1.0, 1.0, 1.0, 1.0, 1.0, 1.0, 1.0, 1.0, 1.0, 1.0, 1.0, 1.0, 1.0, 1.0, 1.0, 1.0, 1.0, 1.0, 1.0, 1.0, 1.0, 1.0, 1.0, 1.0, 1.0, 1.0, 1.0, 1.0, 1.0, 1.0, 1.0, 1.0, 1.0, 1.0, 1.0, 1.0, 1.0, 1.0, 1.0, 1.0, 1.0, 1.0, 1.0, 1.0, 1.0, 1.0, 1.0, 1.0, 1.0, 1.0, 1.0, 1.0, 1.0, 1.0, 1.0, 1.0, 1.0, 1.0, 1.0, 1.0, 1.0, 1.0, 1.0, 1.0, 1.0, 1.0, 1.0, 1.0, 1.0, 1.0, 1.0, 1.0, 1.0, 1.0, 1.0, 1.0, 1.0, 1.0, 1.0, 1.0, 1.0, 1.0, 1.0, 1.0, 1.0, 1.0, 1.0, 1.0, 1.0, 1.0, 1.0, 1.0, 1.0, 1.0, 1.0, 1.0, 1.0, 1.0, 1.0, 1.0, 1.0, 1.0, 1.0, 1.0, 1.0, 1.0, 1.0, 1.0, 1.0, 1.0, 1.0, 1.0, 1.0, 1.0, 1.0, 1.0, 1.0, 1.0, 1.0, 1.0, 1.0, 1.0, 1.0, 1.0, 1.0, 1.0, 1.0, 1.0, 1.0, 1.0, 1.0, 1.0, 1.0, 1.0, 1.0, 1.0, 1.0, 1.0, 1.0, 1.0, 1.0, 1.0, 1.0, 1.0, 1.0, 1.0, 1.0, 1.0, 1.0, 1.0, 1.0, 1.0, 1.0, 1.0, 1.0, 1.0, 1.0, 1.0, 1.0, 1.0, 1.0, 1.0, 1.0, 1.0, 1.0, 1.0, 1.0, 1.0, 1.0, 1.0, 1.0, 1.0, 1.0, 1.0, 1.0, 1.0, 1.0, 1.0, 1.0, 1.0, 1.0, 1.0, 1.0, 1.0, 1.0, 1.0, 1.0, 1.0, 1.0, 1.0, 1.0, 1.0, 1.0, 1.0, 1.0, 1.0, 1.0, 1.0, 1.0, 1.0, 1.0, 1.0, 1.0, 1.0, 1.0, 1.0, 1.0, 1.0, 1.0, 1.0, 1.0, 1.0, 1.0, 1.0, 1.0, 1.0, 1.0, 1.0, 1.0, 1.0, 1.0, 1.0, 1.0, 1.0, 1.0, 1.0, 1.0, 1.0, 1.0, 1.0, 1.0, 1.0, 1.0, 1.0, 1.0, 1.0, 1.0, 1.0, 1.0, 1.0, 1.0, 1.0, 1.0, 1.0, 1.0, 1.0, 1.0, 1.0, 1.0, 1.0, 1.0, 1.0, 1.0, 1.0, 1.0, 1.0, 1.0, 1.0, 1.0, 1.0, 1.0, 1.0, 1.0, 1.0, 1.0, 1.0, 1.0, 1.0, 1.0, 1.0, 1.0, 1.0, 1.0, 1.0, 1.0, 1.0, 1.0, 1.0, 1.0, 1.0, 1.0, 1.0, 1.0, 1.0, 1.0, 1.0, 1.0, 1.0, 1.0, 1.0, 1.0, 1.0, 1.0, 1.0, 1.0, 1.0, 1.0, 1.0, 1.0, 1.0, 1.0, 1.0, 1.0, 1.0, 1.0, 1.0, 1.0, 1.0, 1.0, 1.0, 1.0, 1.0, 1.0, 1.0, 1.0, 1.0, 1.0, 1.0, 1.0, 1.0, 1.0, 1.0, 1.0, 1.0, 1.0, 1.0, 1.0, 1.0, 1.0, 1.0, 1.0, 1.0, 1.0, 1.0, 1.0, 1.0, 1.0, 1.0, 1.0, 1.0, 1.0, 1.0, 1.0, 1.0, 1.0, 1.0, 1.0, 1.0, 1.0, 1.0, 1.0, 1.0, 1.0, 1.0, 1.0, 1.0, 1.0, 1.0, 1.0, 1.0, 1.0, 1.0, 1.0, 1.0, 1.0, 1.0, 1.0, 1.0, 1.0, 1.0, 1.0, 1.0, 1.0, 1.0, 1.0, 1.0, 1.0, 1.0, 1.0, 1.0, 1.0, 1.0, 1.0, 1.0, 1.0, 1.0, 1.0, 1.0, 1.0, 1.0, 1.0, 1.0, 1.0, 1.0, 1.0, 1.0, 1.0, 1.0, 1.0, 1.0, 1.0, 1.0, 1.0, 1.0, 1.0, 1.0, 1.0, 1.0, 1.0, 1.0, 1.0, 1.0, 1.0, 1.0, 1.0, 1.0, 1.0, 1.0, 1.0, 1.0, 1.0, 1.0, 1.0, 1.0, 1.0, 1.0, 1.0, 1.0, 1.0, 1.0, 1.0, 1.0, 1.0, 1.0, 1.0, 1.0, 1.0, 1.0, 1.0, 1.0, 1.0, 1.0, 1.0, 1.0, 1.0, 1.0, 1.0, 1.0, 1.0, 1.0, 1.0, 1.0, 1.0, 1.0, 1.0, 1.0, 1.0, 1.0, 1.0, 1.0, 1.0, 1.0, 1.0, 1.0, 1.0, 1.0, 1.0, 1.0, 1.0, 1.0, 1.0, 1.0, 1.0, 1.0, 1.0, 1.0, 1.0, 1.0, 1.0, 1.0, 1.0, 1.0, 1.0, 1.0, 1.0, 1.0, 1.0, 1.0, 1.0, 1.0, 1.0, 1.0, 1.0, 1.0, 1.0, 1.0, 1.0, 1.0, 1.0, 1.0, 1.0, 1.0, 1.0, 1.0, 1.0, 1.0, 1.0, 1.0, 1.0, 1.0, 1.0, 1.0, 1.0, 1.0, 1.0, 1.0, 1.0, 1.0, 1.0, 1.0, 1.0, 1.0, 1.0, 1.0, 1.0, 1.0, 1.0, 1.0, 1.0, 1.0, 1.0, 1.0, 1.0, 1.0, 1.0, 1.0, 1.0, 1.0, 1.0, 1.0, 1.0, 1.0, 1.0, 1.0, 1.0, 1.0, 1.0, 1.0, 1.0, 1.0, 1.0, 1.0, 1.0, 1.0, 1.0, 1.0, 1.0, 1.0, 1.0, 1.0, 1.0, 1.0, 1.0, 1.0, 1.0, 1.0, 1.0, 1.0, 1.0, 1.0, 1.0, 1.0, 1.0, 1.0, 1.0, 1.0, 1.0, 1.0, 1.0, 1.0, 1.0, 1.0, 1.0, 1.0, 1.0, 1.0, 1.0, 1.0, 1.0, 1.0, 1.0, 1.0, 1.0, 1.0, 1.0, 1.0, 1.0, 1.0, 1.0, 1.0, 1.0, 1.0, 1.0, 1.0, 1.0, 1.0, 1.0, 1.0, 1.0, 1.0, 1.0, 1.0, 1.0, 1.0, 1.0, 1.0, 1.0, 1.0, 1.0, 1.0, 1.0, 1.0, 1.0, 1.0, 1.0, 1.0, 1.0, 1.0, 1.0, 1.0, 1.0, 1.0, 1.0, 1.0, 1.0, 1.0, 1.0, 1.0, 1.0, 1.0, 1.0, 1.0, 1.0, 1.0, 1.0, 1.0, 1.0, 1.0, 1.0, 1.0, 1.0, 1.0, 1.0, 1.0, 1.0, 1.0, 1.0, 1.0, 1.0, 1.0, 1.0, 1.0, 1.0, 1.0, 1.0, 1.0, 1.0, 1.0, 1.0, 1.0, 1.0, 1.0, 1.0, 1.0, 1.0, 1.0, 1.0, 1.0, 1.0, 1.0, 1.0, 1.0, 1.0, 1.0, 1.0, 1.0, 1.0, 1.0, 1.0, 1.0, 1.0, 1.0, 1.0, 1.0, 1.0, 1.0, 1.0, 1.0, 1.0, 1.0, 1.0, 1.0, 1.0, 1.0, 1.0, 1.0, 1.0, 1.0, 1.0, 1.0, 1.0, 1.0, 1.0, 1.0, 1.0, 1.0, 1.0, 1.0, 1.0, 1.0, 1.0, 1.0, 1.0, 1.0, 1.0, 1.0, 1.0, 1.0, 1.0, 1.0, 1.0, 1.0, 1.0, 1.0, 1.0, 1.0, 1.0, 1.0, 1.0, 1.0, 1.0, 1.0, 1.0, 1.0, 1.0, 1.0, 1.0, 1.0, 1.0, 1.0, 1.0, 1.0, 1.0, 1.0, 1.0, 1.0, 1.0, 1.0, 1.0, 1.0, 1.0, 1.0, 1.0, 1.0, 1.0, 1.0, 1.0, 1.0, 1.0, 1.0, 1.0, 1.0, 1.0, 1.0, 1.0, 1.0, 1.0, 1.0, 1.0, 1.0, 1.0, 1.0, 1.0, 1.0, 1.0, 1.0, 1.0, 1.0, 1.0, 1.0, 1.0, 1.0, 1.0, 1.0, 1.0, 1.0, 1.0, 1.0, 1.0, 1.0, 1.0, 1.0, 1.0, 1.0, 1.0, 1.0, 1.0, 1.0, 1.0, 1.0, 1.0, 1.0, 1.0, 1.0, 1.0, 1.0, 1.0, 1.0, 1.0, 1.0, 1.0, 1.0, 1.0, 1.0, 1.0, 1.0, 1.0, 1.0, 1.0, 1.0, 1.0, 1.0, 1.0, 1.0, 1.0, 1.0, 1.0, 1.0, 1.0, 1.0, 1.0, 1.0, 1.0, 1.0, 1.0, 1.0, 1.0, 1.0, 1.0, 1.0, 1.0, 1.0, 1.0, 1.0, 1.0, 1.0, 1.0, 1.0, 1.0, 1.0, 1.0, 1.0, 1.0, 1.0, 1.0, 1.0, 1.0, 1.0, 1.0, 1.0, 1.0, 1.0, 1.0, 1.0, 1.0, 1.0, 1.0, 1.0, 1.0, 1.0, 1.0, 1.0, 1.0, 1.0, 1.0, 1.0, 1.0, 1.0, 1.0, 1.0, 1.0, 1.0, 1.0, 1.0, 1.0, 1.0, 1.0, 1.0, 1.0, 1.0, 1.0, 1.0, 1.0, 1.0, 1.0, 1.0, 1.0, 1.0, 1.0, 1.0, 1.0, 1.0, 1.0, 1.0, 1.0, 1.0, 1.0, 1.0, 1.0, 1.0, 1.0, 1.0, 1.0, 1.0, 1.0, 1.0, 1.0, 1.0, 1.0, 1.0, 1.0, 1.0, 1.0, 1.0, 1.0, 1.0, 1.0, 1.0, 1.0, 1.0, 1.0, 1.0, 1.0, 1.0, 1.0, 1.0, 1.0, 1.0, 1.0, 1.0, 1.0, 1.0, 1.0, 1.0, 1.0, 1.0, 1.0, 1.0, 1.0, 1.0, 1.0, 1.0, 1.0, 1.0, 1.0, 1.0, 1.0, 1.0, 1.0, 1.0, 1.0, 1.0, 1.0, 1.0, 1.0, 1.0, 1.0, 1.0, 1.0, 1.0, 1.0, 1.0, 1.0, 1.0, 1.0, 1.0, 1.0, 1.0, 1.0, 1.0, 1.0, 1.0, 1.0, 1.0, 1.0, 1.0, 1.0, 1.0, 1.0, 1.0, 1.0, 1.0, 1.0, 1.0, 1.0, 1.0, 1.0, 1.0, 1.0, 1.0, 1.0, 1.0, 1.0, 1.0, 1.0, 1.0, 1.0, 1.0, 1.0, 1.0, 1.0, 1.0, 1.0, 1.0, 1.0, 1.0, 1.0, 1.0, 1.0, 1.0, 1.0, 1.0, 1.0, 1.0, 1.0, 1.0, 1.0, 1.0, 1.0, 1.0, 1.0, 1.0, 1.0, 1.0, 1.0, 1.0, 1.0, 1.0, 1.0, 1.0, 1.0, 1.0, 1.0, 1.0, 1.0, 1.0, 1.0, 1.0, 1.0, 1.0, 1.0, 1.0, 1.0, 1.0, 1.0, 1.0, 1.0, 1.0, 1.0, 1.0, 1.0, 1.0, 1.0, 1.0, 1.0, 1.0, 1.0, 1.0, 1.0, 1.0, 1.0, 1.0, 1.0, 1.0, 1.0, 1.0, 1.0, 1.0, 1.0, 1.0, 1.0, 1.0, 1.0, 1.0, 1.0, 1.0, 1.0, 1.0, 1.0, 1.0, 1.0, 1.0, 1.0, 1.0, 1.0, 1.0, 1.0, 1.0, 1.0, 1.0, 1.0, 1.0, 1.0, 1.0, 1.0, 1.0, 1.0, 1.0, 1.0, 1.0, 1.0, 1.0, 1.0, 1.0, 1.0, 1.0, 1.0, 1.0, 1.0, 1.0, 1.0, 1.0, 1.0, 1.0, 1.0, 1.0, 1.0, 1.0, 1.0, 1.0, 1.0, 1.0, 1.0, 1.0, 1.0, 1.0, 1.0, 1.0, 1.0, 1.0, 1.0, 1.0, 1.0, 1.0, 1.0, 1.0, 1.0, 1.0, 1.0, 1.0, 1.0, 1.0, 1.0, 1.0, 1.0, 1.0, 1.0, 1.0, 1.0, 1.0, 1.0, 1.0, 1.0, 1.0, 1.0, 1.0, 1.0, 1.0, 1.0, 1.0, 1.0, 1.0, 1.0, 1.0, 1.0, 1.0, 1.0, 1.0, 1.0, 1.0, 1.0, 1.0, 1.0, 1.0, 1.0, 1.0, 1.0, 1.0, 1.0, 1.0, 1.0, 1.0, 1.0, 1.0, 1.0, 1.0, 1.0, 1.0, 1.0, 1.0, 1.0, 1.0, 1.0, 1.0, 1.0, 1.0, 1.0, 1.0, 1.0, 1.0, 1.0, 1.0, 1.0, 1.0, 1.0, 1.0, 1.0, 1.0, 1.0, 1.0, 1.0, 1.0, 1.0, 1.0, 1.0, 1.0, 1.0, 1.0, 1.0, 1.0, 1.0, 1.0, 1.0, 1.0, 1.0, 1.0, 1.0, 1.0, 1.0, 1.0, 1.0, 1.0, 1.0, 1.0, 1.0, 1.0, 1.0, 1.0, 1.0, 1.0, 1.0, 1.0, 1.0, 1.0, 1.0, 1.0, 1.0, 1.0, 1.0, 1.0, 1.0, 1.0, 1.0, 1.0, 1.0, 1.0, 1.0, 1.0, 1.0, 1.0, 1.0, 1.0, 1.0, 1.0, 1.0, 1.0, 1.0, 1.0, 1.0, 1.0, 1.0, 1.0, 1.0, 1.0, 1.0, 1.0, 1.0, 1.0, 1.0, 1.0, 1.0, 1.0, 1.0, 1.0, 1.0, 1.0, 1.0, 1.0, 1.0, 1.0, 1.0, 1.0, 1.0, 1.0, 1.0, 1.0, 1.0, 1.0, 1.0, 1.0, 1.0, 1.0, 1.0, 1.0, 1.0, 1.0, 1.0, 1.0, 1.0, 1.0, 1.0, 1.0, 1.0, 1.0, 1.0, 1.0, 1.0, 1.0, 1.0, 1.0, 1.0, 1.0, 1.0, 1.0, 1.0, 1.0, 1.0, 1.0, 1.0, 1.0, 1.0, 1.0, 1.0, 1.0, 1.0, 1.0, 1.0, 1.0, 1.0, 1.0, 1.0, 1.0, 1.0, 1.0, 1.0, 1.0, 1.0, 1.0, 1.0, 1.0, 1.0, 1.0, 1.0, 1.0, 1.0, 1.0, 1.0, 1.0, 1.0, 1.0, 1.0, 1.0, 1.0, 1.0, 1.0, 1.0, 1.0, 1.0, 1.0, 1.0, 1.0, 1.0, 1.0, 1.0, 1.0, 1.0, 1.0, 1.0, 1.0, 1.0, 1.0, 1.0, 1.0, 1.0, 1.0, 1.0, 1.0, 1.0, 1.0, 1.0, 1.0, 1.0, 1.0, 1.0, 1.0, 1.0, 1.0, 1.0, 1.0, 1.0, 1.0, 1.0, 1.0, 1.0, 1.0, 1.0, 1.0, 1.0, 1.0, 1.0, 1.0, 1.0, 1.0, 1.0, 1.0, 1.0, 1.0, 1.0, 1.0, 1.0, 1.0, 1.0, 1.0, 1.0, 1.0, 1.0, 1.0, 1.0, 1.0, 1.0, 1.0, 1.0, 1.0, 1.0, 1.0, 1.0, 1.0, 1.0, 1.0, 1.0, 1.0, 1.0, 1.0, 1.0, 1.0, 1.0, 1.0, 1.0, 1.0, 1.0, 1.0, 1.0, 1.0, 1.0, 1.0, 1.0, 1.0, 1.0, 1.0, 1.0, 1.0, 1.0, 1.0, 1.0, 1.0, 1.0, 1.0, 1.0, 1.0, 1.0, 1.0, 1.0, 1.0, 1.0, 1.0, 1.0, 1.0, 1.0, 1.0, 1.0, 1.0, 1.0, 1.0, 1.0, 1.0, 1.0, 1.0, 1.0, 1.0, 1.0, 1.0, 1.0, 1.0, 1.0, 1.0, 1.0, 1.0, 1.0, 1.0, 1.0, 1.0, 1.0, 1.0, 1.0, 1.0, 1.0, 1.0, 1.0, 1.0, 1.0, 1.0, 1.0, 1.0, 1.0, 1.0, 1.0, 1.0, 1.0, 1.0, 1.0, 1.0, 1.0, 1.0, 1.0, 1.0, 1.0, 1.0, 1.0, 1.0, 1.0, 1.0, 1.0, 1.0, 1.0, 1.0, 1.0, 1.0, 1.0, 1.0, 1.0, 1.0, 1.0, 1.0, 1.0, 1.0, 1.0, 1.0, 1.0, 1.0, 1.0, 1.0, 1.0, 1.0, 1.0, 1.0, 1.0, 1.0, 1.0, 1.0, 1.0, 1.0, 1.0, 1.0, 1.0, 1.0, 1.0, 1.0, 1.0, 1.0, 1.0, 1.0, 1.0, 1.0, 1.0, 1.0, 1.0, 1.0, 1.0, 1.0, 1.0, 1.0, 1.0, 1.0, 1.0, 1.0, 1.0, 1.0, 1.0, 1.0, 1.0, 1.0, 1.0, 1.0, 1.0, 1.0, 1.0, 1.0, 1.0, 1.0, 1.0, 1.0, 1.0, 1.0, 1.0, 1.0, 1.0, 1.0, 1.0, 1.0, 1.0, 1.0, 1.0, 1.0, 1.0, 1.0, 1.0, 1.0, 1.0, 1.0, 1.0, 1.0, 1.0, 1.0, 1.0, 1.0, 1.0, 1.0, 1.0, 1.0, 1.0, 1.0, 1.0, 1.0, 1.0, 1.0, 1.0, 1.0, 1.0, 1.0, 1.0, 1.0, 1.0, 1.0, 1.0, 1.0, 1.0, 1.0, 1.0, 1.0, 1.0, 1.0, 1.0, 1.0, 1.0, 1.0, 1.0, 1.0, 1.0, 1.0, 1.0, 1.0, 1.0, 1.0, 1.0, 1.0, 1.0, 1.0, 1.0, 1.0, 1.0, 1.0, 1.0, 1.0, 1.0, 1.0, 1.0, 1.0, 1.0, 1.0, 1.0, 1.0, 1.0, 1.0, 1.0, 1.0, 1.0, 1.0, 1.0, 1.0, 1.0, 1.0, 1.0, 1.0, 1.0, 1.0, 1.0, 1.0, 1.0, 1.0, 1.0, 1.0, 1.0, 1.0, 1.0, 1.0, 1.0, 1.0, 1.0, 1.0, 1.0, 1.0, 1.0, 1.0, 1.0, 1.0, 1.0, 1.0, 1.0, 1.0, 1.0, 1.0, 1.0, 1.0, 1.0, 1.0, 1.0, 1.0, 1.0, 1.0, 1.0, 1.0, 1.0, 1.0, 1.0, 1.0, 1.0, 1.0, 1.0, 1.0, 1.0, 1.0, 1.0, 1.0, 1.0, 1.0, 1.0, 1.0, 1.0, 1.0, 1.0, 1.0, 1.0, 1.0, 1.0, 1.0, 1.0, 1.0, 1.0, 1.0, 1.0, 1.0, 1.0, 1.0, 1.0, 1.0, 1.0, 1.0, 1.0, 1.0, 1.0, 1.0, 1.0, 1.0, 1.0, 1.0, 1.0, 1.0, 1.0, 1.0, 1.0, 1.0, 1.0, 1.0, 1.0, 1.0, 1.0, 1.0, 1.0, 1.0, 1.0, 1.0, 1.0, 1.0, 1.0, 1.0, 1.0, 1.0, 1.0, 1.0, 1.0, 1.0, 1.0, 1.0, 1.0, 1.0, 1.0, 1.0, 1.0, 1.0, 1.0, 1.0, 1.0, 1.0, 1.0, 1.0, 1.0, 1.0, 1.0, 1.0, 1.0, 1.0, 1.0, 1.0, 1.0, 1.0, 1.0, 1.0, 1.0, 1.0, 1.0, 1.0, 1.0, 1.0, 1.0, 1.0, 1.0, 1.0, 1.0, 1.0, 1.0, 1.0, 1.0, 1.0, 1.0, 1.0, 1.0, 1.0, 1.0, 1.0, 1.0, 1.0, 1.0, 1.0, 1.0, 1.0, 1.0, 1.0, 1.0, 1.0, 1.0, 1.0, 1.0, 1.0, 1.0, 1.0, 1.0, 1.0, 1.0, 1.0, 1.0, 1.0, 1.0, 1.0, 1.0, 1.0, 1.0, 1.0, 1.0, 1.0, 1.0, 1.0, 1.0, 1.0, 1.0, 1.0, 1.0, 1.0, 1.0, 1.0, 1.0, 1.0, 1.0, 1.0, 1.0, 1.0, 1.0, 1.0, 1.0, 1.0, 1.0, 1.0, 1.0, 1.0, 1.0, 1.0, 1.0, 1.0, 1.0, 1.0, 1.0, 1.0, 1.0, 1.0, 1.0, 1.0, 1.0, 1.0, 1.0, 1.0, 1.0, 1.0, 1.0, 1.0, 1.0, 1.0, 1.0, 1.0, 1.0, 1.0, 1.0, 1.0, 1.0, 1.0, 1.0, 1.0, 1.0, 1.0, 1.0, 1.0, 1.0, 1.0, 1.0, 1.0, 1.0, 1.0, 1.0, 1.0, 1.0, 1.0, 1.0, 1.0, 1.0, 1.0, 1.0, 1.0, 1.0, 1.0, 1.0, 1.0, 1.0, 1.0, 1.0, 1.0, 1.0, 1.0, 1.0, 1.0, 1.0, 1.0, 1.0, 1.0, 1.0, 1.0, 1.0, 1.0, 1.0, 1.0, 1.0, 1.0, 1.0, 1.0, 1.0, 1.0, 1.0, 1.0, 1.0, 1.0, 1.0, 1.0, 1.0, 1.0, 1.0, 1.0, 1.0, 1.0, 1.0, 1.0, 1.0, 1.0, 1.0, 1.0, 1.0, 1.0, 1.0, 1.0, 1.0, 1.0, 1.0, 1.0, 1.0, 1.0, 1.0, 1.0, 1.0, 1.0, 1.0, 1.0, 1.0, 1.0, 1.0, 1.0, 1.0, 1.0, 1.0, 1.0, 1.0, 1.0, 1.0, 1.0, 1.0, 1.0, 1.0, 1.0, 1.0, 1.0, 1.0, 1.0, 1.0, 1.0, 1.0, 1.0, 1.0, 1.0, 1.0, 1.0, 1.0, 1.0, 1.0, 1.0, 1.0, 1.0, 1.0, 1.0, 1.0, 1.0, 1.0, 1.0, 1.0, 1.0, 1.0, 1.0, 1.0, 1.0, 1.0, 1.0, 1.0, 1.0, 1.0, 1.0, 1.0, 1.0, 1.0, 1.0, 1.0, 1.0, 1.0, 1.0, 1.0, 1.0, 1.0, 1.0, 1.0, 1.0, 1.0, 1.0, 1.0, 1.0, 1.0, 1.0, 1.0, 1.0, 1.0, 1.0, 1.0, 1.0, 1.0, 1.0, 1.0, 1.0, 1.0, 1.0, 1.0, 1.0, 1.0, 1.0, 1.0, 1.0, 1.0, 1.0, 1.0, 1.0, 1.0, 1.0, 1.0, 1.0, 1.0, 1.0, 1.0, 1.0, 1.0, 1.0, 1.0, 1.0, 1.0, 1.0, 1.0, 1.0, 1.0, 1.0, 1.0, 1.0, 1.0, 1.0, 1.0, 1.0, 1.0, 1.0, 1.0, 1.0, 1.0, 1.0, 1.0, 1.0, 1.0, 1.0, 1.0, 1.0, 1.0, 1.0, 1.0, 1.0, 1.0, 1.0, 1.0, 1.0, 1.0, 1.0, 1.0, 1.0, 1.0, 1.0, 1.0, 1.0, 1.0, 1.0, 1.0, 1.0, 1.0, 1.0, 1.0, 1.0, 1.0, 1.0, 1.0, 1.0, 1.0, 1.0, 1.0, 1.0, 1.0, 1.0, 1.0, 1.0, 1.0, 1.0, 1.0, 1.0, 1.0, 1.0, 1.0, 1.0, 1.0, 1.0, 1.0, 1.0, 1.0, 1.0, 1.0, 1.0, 1.0, 1.0, 1.0, 1.0, 1.0, 1.0, 1.0, 1.0, 1.0, 1.0, 1.0, 1.0, 1.0, 1.0, 1.0, 1.0, 1.0, 1.0, 1.0, 1.0, 1.0, 1.0, 1.0, 1.0, 1.0, 1.0, 1.0, 1.0, 1.0, 1.0, 1.0, 1.0, 1.0, 1.0, 1.0, 1.0, 1.0, 1.0, 1.0, 1.0, 1.0, 1.0, 1.0, 1.0, 1.0, 1.0, 1.0, 1.0, 1.0, 1.0, 1.0, 1.0, 1.0, 1.0, 1.0, 1.0, 1.0, 1.0, 1.0, 1.0, 1.0, 1.0, 1.0, 1.0, 1.0, 1.0, 1.0, 1.0, 1.0, 1.0, 1.0, 1.0, 1.0, 1.0, 1.0, 1.0, 1.0, 1.0, 1.0, 1.0, 1.0, 1.0, 1.0, 1.0, 1.0, 1.0, 1.0, 1.0, 1.0, 1.0, 1.0, 1.0, 1.0, 1.0, 1.0, 1.0, 1.0, 1.0, 1.0, 1.0, 1.0, 1.0, 1.0, 1.0, 1.0, 1.0, 1.0, 1.0, 1.0, 1.0, 1.0, 1.0, 1.0, 1.0, 1.0, 1.0, 1.0, 1.0, 1.0, 1.0, 1.0, 1.0, 1.0, 1.0, 1.0, 1.0, 1.0, 1.0, 1.0, 1.0, 1.0, 1.0, 1.0, 1.0, 1.0, 1.0, 1.0, 1.0, 1.0, 1.0, 1.0, 1.0, 1.0, 1.0, 1.0, 1.0, 1.0, 1.0, 1.0, 1.0, 1.0, 1.0, 1.0, 1.0, 1.0, 1.0, 1.0, 1.0, 1.0, 1.0, 1.0, 1.0, 1.0, 1.0, 1.0, 1.0, 1.0, 1.0, 1.0, 1.0, 1.0, 1.0, 1.0, 1.0, 1.0, 1.0, 1.0, 1.0, 1.0, 1.0, 1.0, 1.0, 1.0, 1.0, 1.0, 1.0, 1.0, 1.0, 1.0, 1.0, 1.0, 1.0, 1.0, 1.0, 1.0, 1.0, 1.0, 1.0, 1.0, 1.0, 1.0, 1.0, 1.0, 1.0, 1.0, 1.0, 1.0, 1.0, 1.0, 1.0, 1.0, 1.0, 1.0, 1.0, 1.0, 1.0, 1.0, 1.0, 1.0, 1.0, 1.0, 1.0, 1.0, 1.0, 1.0, 1.0, 1.0, 1.0, 1.0, 1.0, 1.0, 1.0, 1.0, 1.0, 1.0, 1.0, 1.0, 1.0, 1.0, 1.0, 1.0, 1.0, 1.0, 1.0, 1.0, 1.0, 1.0, 1.0, 1.0, 1.0, 1.0, 1.0, 1.0, 1.0, 1.0, 1.0, 1.0, 1.0, 1.0, 1.0, 1.0, 1.0, 1.0, 1.0, 1.0, 1.0, 1.0, 1.0, 1.0, 1.0, 1.0, 1.0, 1.0, 1.0, 1.0, 1.0, 1.0, 1.0, 1.0, 1.0, 1.0, 1.0, 1.0, 1.0, 1.0, 1.0, 1.0, 1.0, 1.0, 1.0, 1.0, 1.0, 1.0, 1.0, 1.0, 1.0, 1.0, 1.0, 1.0, 1.0, 1.0, 1.0, 1.0, 1.0, 1.0, 1.0, 1.0, 1.0, 1.0, 1.0, 1.0, 1.0, 1.0, 1.0, 1.0, 1.0, 1.0, 1.0, 1.0, 1.0, 1.0, 1.0, 1.0, 1.0, 1.0, 1.0, 1.0, 1.0, 1.0, 1.0, 1.0, 1.0, 1.0, 1.0, 1.0, 1.0, 1.0, 1.0, 1.0, 1.0, 1.0, 1.0, 1.0, 1.0, 1.0, 1.0, 1.0, 1.0, 1.0, 1.0, 1.0, 1.0, 1.0, 1.0, 1.0, 1.0, 1.0, 1.0, 1.0, 1.0, 1.0, 1.0, 1.0, 1.0, 1.0, 1.0, 1.0, 1.0, 1.0, 1.0, 1.0, 1.0, 1.0, 1.0, 1.0, 1.0, 1.0, 1.0, 1.0, 1.0, 1.0, 1.0, 1.0, 1.0, 1.0, 1.0, 1.0, 1.0, 1.0, 1.0, 1.0, 1.0, 1.0, 1.0, 1.0, 1.0, 1.0, 1.0, 1.0, 1.0, 1.0, 1.0, 1.0, 1.0, 1.0, 1.0, 1.0, 1.0, 1.0, 1.0, 1.0, 1.0, 1.0, 1.0, 1.0, 1.0, 1.0, 1.0, 1.0, 1.0, 1.0, 1.0, 1.0, 1.0, 1.0, 1.0, 1.0, 1.0, 1.0, 1.0, 1.0, 1.0, 1.0, 1.0, 1.0, 1.0, 1.0, 1.0, 1.0, 1.0, 1.0, 1.0, 1.0, 1.0, 1.0, 1.0, 1.0, 1.0, 1.0, 1.0, 1.0, 1.0, 1.0, 1.0, 1.0, 1.0, 1.0, 1.0, 1.0, 1.0, 1.0, 1.0, 1.0, 1.0, 1.0, 1.0, 1.0, 1.0, 1.0, 1.0, 1.0, 1.0, 1.0, 1.0, 1.0, 1.0, 1.0, 1.0, 1.0, 1.0, 1.0, 1.0, 1.0, 1.0, 1.0, 1.0, 1.0, 1.0, 1.0, 1.0, 1.0, 1.0, 1.0, 1.0, 1.0, 1.0, 1.0, 1.0, 1.0, 1.0, 1.0, 1.0, 1.0, 1.0, 1.0, 1.0, 1.0, 1.0, 1.0, 1.0, 1.0, 1.0, 1.0, 1.0, 1.0, 1.0, 1.0, 1.0, 1.0, 1.0, 1.0, 1.0, 1.0, 1.0, 1.0, 1.0, 1.0, 1.0, 1.0, 1.0, 1.0, 1.0, 1.0, 1.0, 1.0, 1.0, 1.0, 1.0, 1.0, 1.0, 1.0, 1.0, 1.0, 1.0, 1.0, 1.0, 1.0, 1.0, 1.0, 1.0, 1.0, 1.0, 1.0, 1.0, 1.0, 1.0, 1.0, 1.0, 1.0, 1.0, 1.0, 1.0, 1.0, 1.0, 1.0, 1.0, 1.0, 1.0, 1.0, 1.0, 1.0, 1.0, 1.0, 1.0, 1.0, 1.0, 1.0, 1.0, 1.0, 1.0, 1.0, 1.0, 1.0, 1.0, 1.0, 1.0, 1.0, 1.0, 1.0, 1.0, 1.0, 1.0, 1.0, 1.0, 1.0, 1.0, 1.0, 1.0, 1.0, 1.0, 1.0, 1.0, 1.0, 1.0, 1.0, 1.0, 1.0, 1.0, 1.0, 1.0, 1.0, 1.0, 1.0, 1.0, 1.0, 1.0, 1.0, 1.0, 1.0, 1.0, 1.0, 1.0, 1.0, 1.0, 1.0, 1.0, 1.0, 1.0, 1.0, 1.0, 1.0, 1.0, 1.0, 1.0, 1.0, 1.0, 1.0, 1.0, 1.0, 1.0, 1.0, 1.0, 1.0, 1.0, 1.0, 1.0, 1.0, 1.0, 1.0, 1.0, 1.0, 1.0, 1.0, 1.0, 1.0, 1.0, 1.0, 1.0, 1.0, 1.0, 1.0, 1.0, 1.0, 1.0, 1.0, 1.0, 1.0, 1.0, 1.0, 1.0, 1.0, 1.0, 1.0, 1.0, 1.0, 1.0, 1.0, 1.0, 1.0, 1.0, 1.0, 1.0, 1.0, 1.0, 1.0, 1.0, 1.0, 1.0, 1.0, 1.0, 1.0, 1.0, 1.0, 1.0, 1.0, 1.0, 1.0, 1.0, 1.0, 1.0, 1.0, 1.0, 1.0, 1.0, 1.0, 1.0, 1.0, 1.0, 1.0, 1.0, 1.0, 1.0, 1.0, 1.0, 1.0, 1.0, 1.0, 1.0, 1.0, 1.0, 1.0, 1.0, 1.0, 1.0, 1.0, 1.0, 1.0, 1.0, 1.0, 1.0, 1.0, 1.0, 1.0, 1.0, 1.0, 1.0, 1.0, 1.0, 1.0, 1.0, 1.0, 1.0, 1.0, 1.0, 1.0, 1.0, 1.0, 1.0, 1.0, 1.0, 1.0, 1.0, 1.0, 1.0, 1.0, 1.0, 1.0, 1.0, 1.0, 1.0, 1.0, 1.0, 1.0, 1.0, 1.0, 1.0, 1.0, 1.0, 1.0, 1.0, 1.0, 1.0, 1.0, 1.0, 1.0, 1.0, 1.0, 1.0, 1.0, 1.0, 1.0, 1.0, 1.0, 1.0, 1.0, 1.0, 1.0, 1.0, 1.0, 1.0, 1.0, 1.0, 1.0, 1.0, 1.0, 1.0, 1.0, 1.0, 1.0, 1.0, 1.0, 1.0, 1.0, 1.0, 1.0, 1.0, 1.0, 1.0, 1.0, 1.0, 1.0, 1.0, 1.0, 1.0, 1.0, 1.0, 1.0, 1.0, 1.0, 1.0, 1.0, 1.0, 1.0, 1.0, 1.0, 1.0, 1.0, 1.0, 1.0, 1.0, 1.0, 1.0, 1.0, 1.0, 1.0, 1.0, 1.0, 1.0, 1.0, 1.0, 1.0, 1.0, 1.0, 1.0, 1.0, 1.0, 1.0, 1.0, 1.0, 1.0, 1.0, 1.0, 1.0, 1.0, 1.0, 1.0, 1.0, 1.0, 1.0, 1.0, 1.0, 1.0, 1.0, 1.0, 1.0, 1.0, 1.0, 1.0, 1.0, 1.0, 1.0, 1.0, 1.0, 1.0, 1.0, 1.0, 1.0, 1.0, 1.0, 1.0, 1.0, 1.0, 1.0, 1.0, 1.0, 1.0, 1.0, 1.0, 1.0, 1.0, 1.0, 1.0, 1.0, 1.0, 1.0, 1.0, 1.0, 1.0, 1.0, 1.0, 1.0, 1.0, 1.0, 1.0, 1.0, 1.0, 1.0, 1.0, 1.0, 1.0, 1.0, 1.0, 1.0, 1.0, 1.0, 1.0, 1.0, 1.0, 1.0, 1.0, 1.0, 1.0, 1.0, 1.0, 1.0, 1.0, 1.0, 1.0, 1.0, 1.0, 1.0, 1.0, 1.0, 1.0, 1.0, 1.0, 1.0, 1.0, 1.0, 1.0, 1.0, 1.0, 1.0, 1.0, 1.0, 1.0, 1.0, 1.0, 1.0, 1.0, 1.0, 1.0, 1.0, 1.0, 1.0, 1.0, 1.0, 1.0, 1.0, 1.0, 1.0, 1.0, 1.0, 1.0, 1.0, 1.0, 1.0, 1.0, 1.0, 1.0, 1.0, 1.0, 1.0, 1.0, 1.0, 1.0, 1.0, 1.0, 1.0, 1.0, 1.0, 1.0, 1.0, 1.0, 1.0, 1.0, 1.0, 1.0, 1.0, 1.0, 1.0, 1.0, 1.0, 1.0, 1.0, 1.0, 1.0, 1.0, 1.0, 1.0, 1.0, 1.0, 1.0, 1.0, 1.0, 1.0, 1.0, 1.0, 1.0, 1.0, 1.0, 1.0, 1.0, 1.0, 1.0, 1.0, 1.0, 1.0, 1.0, 1.0, 1.0, 1.0, 1.0, 1.0, 1.0, 1.0, 1.0, 1.0, 1.0, 1.0, 1.0, 1.0, 1.0, 1.0, 1.0, 1.0, 1.0, 1.0, 1.0, 1.0, 1.0, 1.0, 1.0, 1.0, 1.0, 1.0, 1.0, 1.0, 1.0, 1.0, 1.0, 1.0, 1.0, 1.0, 1.0, 1.0, 1.0, 1.0, 1.0, 1.0])
me_cube.materials.append(mat_material_010)
me_cube.use_remesh_preserve_volume = False
me_cube.use_remesh_preserve_attributes = False
me_cube.use_mirror_vertex_groups = False
me_cube.update()

# ---- objects
ob_cube = bpy.data.objects.new('Cube', me_cube)
ob_lamp = bpy.data.objects.new('Lamp', light_spot)
ob_camera = bpy.data.objects.new('Camera', cam_camera)

# ---- transforms, parenting, visibility, modifiers, constraints
ob_cube.location = (0.0, 0.0, 2.212)
ob_cube.rotation_euler = (0.0, -0.0, -4.712)
ob_cube.scale = (0.2186, 0.2186, 0.2186)
ob_cube.lock_rotations_4d = False
ob_cube.empty_display_type = 'ARROWS'
ob_cube.color = (0.0, 0.0, 0.0, 1.0)
ob_cube.lineart.crease_threshold = 0.0
ob_lamp.location = (4.076, 1.005, 5.904)
ob_lamp.rotation_euler = (0.6503, 0.05522, 1.866)
ob_lamp.lock_rotations_4d = False
ob_lamp.empty_display_type = 'ARROWS'
ob_lamp.color = (0.0, 0.0, 0.0, 0.0)
ob_lamp.lineart.crease_threshold = 0.0
ob_camera.location = (7.481, -6.508, 5.344)
ob_camera.rotation_euler = (1.109, 0.01082, 0.8149)
ob_camera.lock_rotations_4d = False
ob_camera.empty_display_type = 'ARROWS'
ob_camera.color = (0.0, 0.0, 0.0, 0.0)
ob_camera.display_type = 'WIRE'
ob_camera.lineart.crease_threshold = 0.0

# ---- collection membership
col_collection_1.objects.link(ob_cube)
col_collection_1.objects.link(ob_lamp)
col_collection_1.objects.link(ob_camera)

# ---- scene / render settings (as saved in the file)
scene.camera = ob_camera
scene.frame_start = 1; scene.frame_end = 250; scene.frame_set(1)
scene.render.engine = 'BLENDER_EEVEE_NEXT'
scene.render.image_settings.file_format = 'JPEG'
scene.render.image_settings.color_mode = 'RGB'
scene.render.image_settings.compression = 90
scene.render.resolution_x = 800
scene.render.resolution_y = 600
scene.render.pixel_aspect_x = 100.0
scene.render.pixel_aspect_y = 100.0
scene.render.fps = 25
scene.render.dither_intensity = 0.0
scene.render.use_compositing = False
scene.render.use_sequencer = False
scene.render.bake_margin = 2
scene.render.bake_bias = 0.0
scene.render.use_stamp_time = False
scene.render.use_stamp_date = False
scene.render.use_stamp_frame = False
scene.render.use_stamp_camera = False
scene.render.use_stamp_scene = False
scene.render.use_stamp_filename = False
scene.render.use_stamp_render_time = False
scene.render.stamp_font_size = 0
scene.cycles.use_denoising = False
scene.cycles.samples = 10
scene.cycles.sampling_pattern = 'TABULATED_SOBOL'
scene.cycles.light_sampling_threshold = 0.0
scene.cycles.use_adaptive_sampling = False
scene.cycles.use_light_tree = False
scene.cycles.blur_glossy = 0.0
scene.cycles.volume_bounces = 1
scene.cycles.pixel_filter_type = 'GAUSSIAN'
scene.cycles.sample_clamp_indirect = 0.0
scene.view_settings.view_transform = 'Raw'
bpy.context.view_layer.update()
